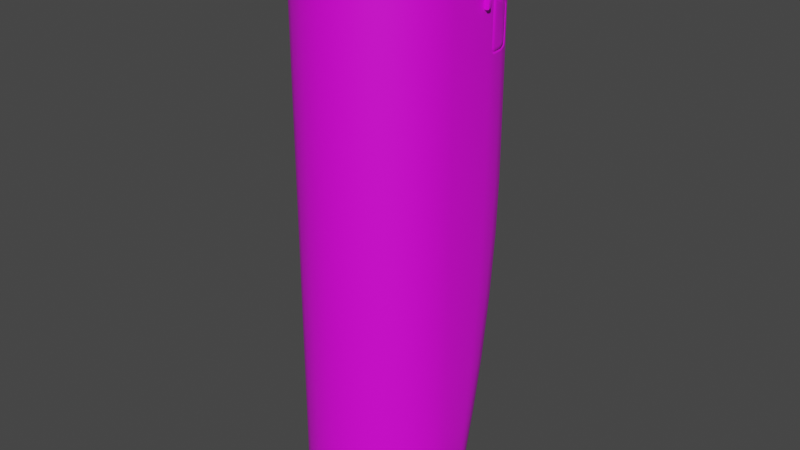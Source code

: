 # Source: size1_turbo_crew.blend  (saved by Blender 3.3.6; exported with 4.5.12 LTS)
import bpy
from mathutils import Matrix  # noqa: F401  (used for matrix-valued properties, if any)

bpy.ops.wm.read_factory_settings(use_empty=True)
scene = bpy.context.scene
scene.name = 'Scene'

# ---- collections
col_collection = bpy.data.collections.new('Collection'); scene.collection.children.link(col_collection)

# ---- images (referenced by path relative to the original .blend; pixels are not part of the script)
import os
ASSET_DIR = os.environ.get("B2B_ASSET_DIR", "")  # directory of the original .blend (textures are referenced by path, not embedded)
HERE = os.path.dirname(os.path.abspath(__file__))  # packed textures are extracted next to this script under _unpacked/

def load_image(name, relpath, width, height, colorspace="sRGB"):
    """Load a texture the original file referenced (path relative to the .blend, or extracted next to this script)."""
    p = next((c for c in (os.path.join(HERE, relpath), os.path.join(ASSET_DIR, relpath)) if relpath and os.path.exists(c)), "")
    if p:
        img = bpy.data.images.load(p, check_existing=True)
        img.name = name
    else:  # same state as the original file: an image datablock whose file is absent (Cycles renders it pink)
        img = bpy.data.images.new(name, width, height)
        img.source = "FILE"
        img.filepath = "//" + (relpath or name)
    img.colorspace_settings.name = colorspace
    return img
img_a1_psd = load_image('a1.psd', 'a1.psd', 1024, 1024, 'sRGB')

# ---- materials (node trees are filled in below, after node groups)
mat_material = bpy.data.materials.new('Material')

# ---- node groups
ng_auto_smooth = bpy.data.node_groups.new('Auto Smooth', 'GeometryNodeTree')
_s = ng_auto_smooth.interface.new_socket(name='Geometry', in_out='OUTPUT', socket_type='NodeSocketGeometry')
_s = ng_auto_smooth.interface.new_socket(name='Geometry', in_out='INPUT', socket_type='NodeSocketGeometry')
_s = ng_auto_smooth.interface.new_socket(name='Angle', in_out='INPUT', socket_type='NodeSocketFloat')
_s.subtype = 'ANGLE'
_s.min_value = 0.0
_s.max_value = 3.142
ng_auto_smooth.is_modifier = True
_N = ng_auto_smooth.nodes; _L = ng_auto_smooth.links
n0 = _N.new('NodeGroupOutput'); n0.name = 'Group Output'; n0.location = (480, -100)
n1 = _N.new('NodeGroupInput'); n1.name = 'Group Input'; n1.location = (-420, -300)
n2 = _N.new('NodeGroupInput'); n2.name = 'Group Input.001'; n2.location = (-60, -100)
n3 = _N.new('GeometryNodeSetShadeSmooth'); n3.name = 'Set Shade Smooth'; n3.location = (120, -100)
n3.domain = 'EDGE'
n4 = _N.new('GeometryNodeSetShadeSmooth'); n4.name = 'Set Shade Smooth.001'; n4.location = (300, -100)
n5 = _N.new('GeometryNodeInputMeshEdgeAngle'); n5.name = 'Edge Angle'; n5.location = (-420, -220)
n6 = _N.new('GeometryNodeInputEdgeSmooth'); n6.name = 'Is Edge Smooth'; n6.location = (-60, -160)
n7 = _N.new('GeometryNodeInputShadeSmooth'); n7.name = 'Is Face Smooth'; n7.location = (-240, -340)
n8 = _N.new('FunctionNodeBooleanMath'); n8.name = 'Boolean Math'; n8.location = (-60, -220)
n9 = _N.new('FunctionNodeCompare'); n9.name = 'Compare'; n9.location = (-240, -180)
n9.operation = 'LESS_EQUAL'
_L.new(n5.outputs[0], n9.inputs[0])
_L.new(n4.outputs[0], n0.inputs[0])
_L.new(n1.outputs[1], n9.inputs[1])
_L.new(n9.outputs[0], n8.inputs[0])
_L.new(n7.outputs[0], n8.inputs[1])
_L.new(n2.outputs[0], n3.inputs[0])
_L.new(n6.outputs[0], n3.inputs[1])
_L.new(n3.outputs[0], n4.inputs[0])
_L.new(n8.outputs[0], n3.inputs[2])
n0.is_active_output = True

# ---- material node trees
mat_material.use_nodes = True; mat_material.node_tree.nodes.clear()
_N = mat_material.node_tree.nodes; _L = mat_material.node_tree.links
n0 = _N.new('ShaderNodeBsdfPrincipled'); n0.name = 'Principled BSDF'; n0.location = (10, 300)
n0.distribution = 'GGX'
n0.subsurface_method = 'RANDOM_WALK_SKIN'
n0.inputs[3].default_value = 1.45
n0.inputs[27].default_value = (0.0, 0.0, 0.0, 1.0)
n0.inputs[28].default_value = 1.0
n1 = _N.new('ShaderNodeOutputMaterial'); n1.name = 'Material Output'; n1.location = (300, 300)
n2 = _N.new('ShaderNodeTexImage'); n2.name = 'Image Texture'; n2.location = (-280, 280)
n2.image = img_a1_psd
_L.new(n0.outputs[0], n1.inputs[0])
_L.new(n2.outputs[0], n0.inputs[0])
n1.is_active_output = True

# ---- world
world_world = bpy.data.worlds.new('World'); scene.world = world_world
world_world.use_nodes = True; world_world.node_tree.nodes.clear()
_N = world_world.node_tree.nodes; _L = world_world.node_tree.links
n0 = _N.new('ShaderNodeOutputWorld'); n0.name = 'World Output'; n0.location = (300, 300)
n1 = _N.new('ShaderNodeBackground'); n1.name = 'Background'; n1.location = (10, 300)
n1.inputs[0].default_value = (0.05088, 0.05088, 0.05088, 1.0)
_L.new(n1.outputs[0], n0.inputs[0])
n0.is_active_output = True
world_world.color = (0.05088, 0.05088, 0.05088)
world_world.use_sun_shadow = False
world_world.sun_shadow_jitter_overblur = 0.0

# ---- meshes
me_main = bpy.data.meshes.new('main')
me_main.from_pydata([(0.625, 0.0, 1.0), (0.6037, -0.1618, 1.0), (0.5413, -0.3125, 1.0), (0.4419, -0.4419, 1.0), (0.3125, -0.5413, 1.0), (0.1618, -0.6037, 1.0), (0.0, -0.625, 1.0), (-0.1618, -0.6037, 1.0), (-0.3125, -0.5413, 1.0), (-0.4419, -0.4419, 1.0), (-0.5413, -0.3125, 1.0), (-0.6037, -0.1618, 1.0), (-0.625, 0.0, 1.0), (0.6037, -0.1618, -1.0), (0.5413, -0.3125, -1.0), (0.4419, -0.4419, -1.0), (0.3125, -0.5413, -1.0), (0.1618, -0.6037, -1.0), (0.0, -0.625, -1.0), (-0.1618, -0.6037, -1.0), (-0.3125, -0.5413, -1.0), (-0.4419, -0.4419, -1.0), (-0.5413, -0.3125, -1.0), (-0.6037, -0.1618, -1.0), (-0.625, 0.0, -1.0), (-0.625, 0.0, 0.0), (0.6037, -0.1618, 0.0), (0.625, 0.0, 0.0), (0.0, -0.625, 0.0), (0.1618, -0.6037, 0.0), (-0.6037, -0.1618, 0.0), (-0.5413, -0.3125, 0.0), (0.3125, -0.5413, 0.0), (0.4419, -0.4419, 0.0), (-0.4419, -0.4419, 0.0), (-0.3125, -0.5413, 0.0), (0.5413, -0.3125, 0.0), (-0.1618, -0.6037, 0.0), (0.625, 0.0, 1.5), (0.6037, -0.1618, 1.5), (0.5413, -0.3125, 1.5), (0.4419, -0.4419, 1.5), (0.3125, -0.5413, 1.5), (0.1618, -0.6037, 1.5), (0.0, -0.625, 1.5), (-0.1618, -0.6037, 1.5), (-0.3125, -0.5413, 1.5), (-0.4419, -0.4419, 1.5), (-0.5413, -0.3125, 1.5), (-0.6037, -0.1618, 1.5), (-0.625, 0.0, 1.5), (0.0, 1.025, 1.0), (0.1618, 1.004, 1.0), (0.3125, 0.9413, 1.0), (0.4419, 0.8419, 1.0), (-0.4419, 0.8419, 1.0), (-0.3125, 0.9413, 1.0), (-0.1618, 1.004, 1.0), (0.0, 1.025, 0.0), (-0.3125, 0.9413, 0.0), (-0.4419, 0.8419, 0.0), (0.6037, 0.5618, 0.0), (-0.5413, 0.7125, 0.0), (-1.451e-07, 0.8, -1.984), (-8.987e-08, 0.8861, -1.532), (-4.307e-08, 0.9591, -0.9954), (-1.141e-08, 1.008, -0.4576), (0.1618, 1.004, 0.0), (0.1618, 0.7786, -1.985), (0.1618, 0.9866, -0.4576), (0.1618, 0.9378, -0.9955), (0.1618, 0.8648, -1.532), (0.3125, 0.9413, 0.0), (0.3125, 0.7159, -1.986), (0.3125, 0.9241, -0.4577), (0.3125, 0.8753, -0.9958), (0.3125, 0.8022, -1.532), (0.4419, 0.8419, 0.0), (0.4419, 0.6163, -1.987), (0.4419, 0.8248, -0.4578), (0.4419, 0.7759, -0.9962), (0.4419, 0.7027, -1.533), (0.5413, 0.7125, 0.0), (0.5413, 0.4865, -1.989), (0.5413, 0.6953, -0.4579), (0.5413, 0.6463, -0.9967), (0.5413, 0.573, -1.534), (0.6037, 0.3356, -1.99), (0.6037, 0.5445, -0.458), (0.6037, 0.4955, -0.997), (0.6037, 0.4221, -1.535), (0.613, 0.2652, -1.99), (0.625, 0.4, 0.0), (0.625, 5.001e-05, -1.0), (0.6176, 0.3168, -1.535), (0.6215, 0.3605, -0.9971), (0.6241, 0.3897, -0.458), (-0.625, 0.4, 0.0), (-0.613, 0.2652, -1.99), (-0.6241, 0.3897, -0.458), (-0.6215, 0.3605, -0.9971), (-0.6176, 0.3168, -1.535), (-0.6037, 0.5618, 0.0), (-0.6037, 0.3356, -1.99), (-0.6037, 0.5445, -0.458), (-0.6037, 0.4955, -0.997), (-0.6037, 0.4221, -1.535), (-0.5413, 0.4865, -1.989), (-0.5413, 0.6953, -0.4579), (-0.5413, 0.6463, -0.9967), (-0.5413, 0.573, -1.534), (-0.4419, 0.6163, -1.987), (-0.4419, 0.8248, -0.4578), (-0.4419, 0.7759, -0.9962), (-0.4419, 0.7027, -1.533), (-0.3125, 0.7159, -1.986), (-0.3125, 0.9241, -0.4577), (-0.3125, 0.8753, -0.9958), (-0.3125, 0.8022, -1.532), (-0.1618, 1.004, 0.0), (-0.1618, 0.7786, -1.985), (-0.1618, 0.9866, -0.4576), (-0.1618, 0.9378, -0.9955), (-0.1618, 0.8648, -1.532), (0.1618, 1.004, 1.375), (0.1618, 0.9796, 1.494), (0.3125, 0.9413, 1.375), (0.3125, 0.917, 1.494), (0.4419, 0.8419, 1.375), (0.4419, 0.8175, 1.494), (0.5413, 0.688, 1.494), (-0.5413, 0.688, 1.494), (-0.4419, 0.8419, 1.375), (-0.4419, 0.8175, 1.494), (-0.3125, 0.9413, 1.375), (-0.3125, 0.917, 1.494), (-0.1618, 1.004, 1.375), (-0.1618, 0.9796, 1.494), (0.0, 1.025, 1.375), (0.0, 1.001, 1.494), (-0.6037, 0.5618, 1.038), (0.6037, 0.5618, 1.038), (-0.4547, 0.455, 1.967), (-0.323, 0.5597, 1.969), (-0.1676, 0.6257, 1.97), (-0.1558, 0.8993, 1.633), (-0.3019, 0.8401, 1.635), (-0.4291, 0.7456, 1.637), (0.1676, 0.6257, 1.97), (0.323, 0.5597, 1.969), (0.4547, 0.455, 1.967), (0.4291, 0.7456, 1.637), (0.3019, 0.8401, 1.635), (0.1558, 0.8993, 1.633), (-0.1618, -0.6037, -1.535), (-0.1618, -0.6037, -1.99), (-1.72e-07, -0.625, -1.99), (-8.598e-08, -0.625, -1.535), (-0.3125, -0.5413, -1.535), (-0.3125, -0.5413, -1.99), (0.6037, -0.1618, -1.535), (0.6037, -0.1618, -1.99), (-0.4419, -0.4419, -1.535), (-0.4419, -0.4419, -1.99), (0.5413, -0.3125, -1.535), (0.5413, -0.3125, -1.99), (-0.5413, -0.3125, -1.535), (-0.5413, -0.3125, -1.99), (0.4419, -0.4419, -1.535), (0.4419, -0.4419, -1.99), (-0.6037, -0.1618, -1.535), (-0.6037, -0.1618, -1.99), (0.3125, -0.5413, -1.535), (0.3125, -0.5413, -1.99), (-0.625, 0.0, -1.535), (-0.625, 0.0, -1.99), (0.1618, -0.6037, -1.535), (0.1618, -0.6037, -1.99), (0.625, 3.334e-05, -1.535), (0.625, 1.667e-05, -1.99), (0.6037, -0.1618, -0.458), (0.0, -0.625, -0.458), (-0.6037, -0.1618, -0.458), (0.3125, -0.5413, -0.458), (-0.4419, -0.4419, -0.458), (0.5413, -0.3125, -0.458), (-0.1618, -0.6037, -0.458), (-0.625, 0.0, -0.458), (0.1618, -0.6037, -0.458), (-0.5413, -0.3125, -0.458), (0.4419, -0.4419, -0.458), (-0.3125, -0.5413, -0.458), (0.625, 2.5e-05, -0.458), (0.5413, 0.7125, 1.0), (0.6037, 0.5618, 1.0), (0.625, 0.4, 1.0), (0.625, 0.4, 1.5), (-0.625, 0.4, 1.5), (-0.625, 0.4, 1.0), (-0.6037, 0.5618, 1.0), (-0.5413, 0.7125, 1.0), (0.6037, 0.5618, 1.5), (0.5413, 0.7125, 1.375), (-0.6037, 0.5618, 1.5), (-0.5413, 0.7125, 1.375), (0.4419, 0.7586, 1.604), (0.5413, 0.6289, 1.604), (0.3125, 0.8584, 1.604), (0.1618, 0.9213, 1.603), (-0.1618, 0.9213, 1.603), (0.0, 0.9427, 1.603), (-0.3125, 0.8584, 1.604), (-0.4419, 0.7586, 1.604), (-0.5413, 0.6289, 1.604), (0.167, 0.6235, 1.952), (0.3213, 0.5569, 1.951), (0.4511, 0.4516, 1.95), (0.4171, 0.7336, 1.642), (0.2932, 0.8251, 1.638), (0.1513, 0.8824, 1.635), (-0.4511, 0.4516, 1.95), (-0.3213, 0.5569, 1.951), (-0.167, 0.6235, 1.952), (-0.1513, 0.8824, 1.635), (-0.2932, 0.8251, 1.638), (-0.4171, 0.7336, 1.642), (0.06696, 0.6395, 1.97), (0.0373, 0.6623, 1.947), (0.04599, 0.6479, 1.964), (0.515, 0.3982, 1.936), (0.4919, 0.4049, 1.967), (0.5082, 0.39, 1.957), (0.4982, 0.6576, 1.638), (0.515, 0.6193, 1.659), (0.5101, 0.6375, 1.644), (0.0373, 0.8946, 1.657), (0.06845, 0.9104, 1.632), (0.04643, 0.9074, 1.64), (-0.4919, 0.4049, 1.967), (-0.515, 0.3982, 1.936), (-0.5082, 0.39, 1.957), (-0.0373, 0.6623, 1.947), (-0.06696, 0.6395, 1.97), (-0.04599, 0.6479, 1.964), (-0.06845, 0.9104, 1.632), (-0.0373, 0.8946, 1.657), (-0.04643, 0.9074, 1.64), (-0.515, 0.6193, 1.659), (-0.4982, 0.6576, 1.638), (-0.5101, 0.6375, 1.644), (-0.6006, 0.5693, 1.446), (-0.6113, 0.5236, 1.462), (-0.607, 0.5479, 1.458), (0.6113, 0.5236, 1.462), (0.6006, 0.5693, 1.446), (0.607, 0.5479, 1.458), (0.5556, 0.6779, 1.068), (0.5673, 0.6496, 1.038), (0.559, 0.6696, 1.046), (0.6161, 0.4677, 1.038), (0.6201, 0.4372, 1.068), (0.6189, 0.4461, 1.046), (0.6201, 0.4372, 1.432), (0.617, 0.4674, 1.462), (0.6192, 0.446, 1.454), (-0.617, 0.4674, 1.462), (-0.6201, 0.4372, 1.432), (-0.6192, 0.446, 1.454), (-0.6201, 0.4372, 1.068), (-0.6161, 0.4677, 1.038), (-0.6189, 0.4461, 1.046), (-0.5673, 0.6496, 1.038), (-0.5556, 0.6779, 1.068), (-0.559, 0.6696, 1.046), (0.5637, 0.6584, 1.373), (0.5556, 0.6779, 1.33), (0.558, 0.6722, 1.353), (-0.5556, 0.6779, 1.33), (-0.5637, 0.6584, 1.373), (-0.558, 0.6722, 1.353), (0.59, 0.5622, 1.434), (0.5963, 0.5408, 1.445), (0.6003, 0.5164, 1.45), (-0.6003, 0.5164, 1.45), (-0.5963, 0.5408, 1.445), (-0.59, 0.5622, 1.434), (0.5489, 0.6615, 1.081), (0.5523, 0.6532, 1.059), (0.5606, 0.6332, 1.05), (0.6051, 0.4571, 1.059), (0.6063, 0.4481, 1.081), (0.6022, 0.4787, 1.05), (0.6054, 0.4569, 1.441), (0.6036, 0.4782, 1.45), (0.6062, 0.4481, 1.419), (-0.6036, 0.4782, 1.45), (-0.6054, 0.4569, 1.441), (-0.6062, 0.4481, 1.419), (-0.6051, 0.4571, 1.059), (-0.6022, 0.4787, 1.05), (-0.6063, 0.4481, 1.081), (-0.5523, 0.6532, 1.059), (-0.5489, 0.6615, 1.081), (-0.5606, 0.6332, 1.05), (0.5512, 0.6559, 1.347), (0.5489, 0.6615, 1.324), (0.5568, 0.6422, 1.367), (-0.5489, 0.6615, 1.324), (-0.5512, 0.6559, 1.347), (-0.5568, 0.6422, 1.367), (-0.5915, 0.5586, 1.05), (0.5915, 0.5586, 1.05), (0.05716, 0.6444, 1.946), (0.04847, 0.6588, 1.93), (0.07815, 0.6359, 1.953), (0.4972, 0.4118, 1.919), (0.4906, 0.4036, 1.941), (0.4747, 0.4187, 1.95), (0.4924, 0.6331, 1.65), (0.4973, 0.6149, 1.665), (0.4805, 0.6531, 1.644), (0.04846, 0.8754, 1.659), (0.05757, 0.8882, 1.642), (0.07956, 0.8913, 1.635), (-0.4906, 0.4036, 1.941), (-0.4972, 0.4118, 1.919), (-0.4747, 0.4187, 1.95), (-0.04847, 0.6588, 1.93), (-0.05716, 0.6444, 1.946), (-0.07815, 0.6359, 1.953), (-0.05757, 0.8882, 1.642), (-0.04846, 0.8754, 1.659), (-0.07956, 0.8913, 1.635), (-0.4973, 0.6149, 1.665), (-0.4924, 0.6331, 1.65), (-0.4805, 0.6531, 1.644), (0.1618, 0.6037, 2.0), (0.0, 0.625, 2.0), (0.3125, 0.5413, 2.0), (0.4419, 0.4419, 2.0), (0.5413, 0.3125, 2.0), (0.6037, 0.1618, 2.0), (0.625, 0.0, 2.0), (0.6037, -0.1618, 2.0), (0.5413, -0.3125, 2.0), (0.4419, -0.4419, 2.0), (0.3125, -0.5413, 2.0), (0.1618, -0.6037, 2.0), (0.0, -0.625, 2.0), (-0.1618, -0.6037, 2.0), (-0.3125, -0.5413, 2.0), (-0.4419, -0.4419, 2.0), (-0.5413, -0.3125, 2.0), (-0.6037, -0.1618, 2.0), (-0.625, 0.0, 2.0), (-0.6037, 0.1618, 2.0), (-0.5413, 0.3125, 2.0), (-0.4419, 0.4419, 2.0), (-0.3125, 0.5413, 2.0), (-0.1618, 0.6037, 2.0), (-2.579e-07, 0.625, -2.75), (0.1618, 0.6037, -2.75), (0.3125, 0.5413, -2.75), (0.4419, 0.4419, -2.75), (0.5413, 0.3125, -2.75), (0.6037, 0.1618, -2.75), (0.625, 0.0, -2.75), (0.6037, -0.1618, -2.75), (0.5413, -0.3125, -2.75), (0.4419, -0.4419, -2.75), (0.3125, -0.5413, -2.75), (0.1618, -0.6037, -2.75), (-2.579e-07, -0.625, -2.75), (-0.1618, -0.6037, -2.75), (-0.3125, -0.5413, -2.75), (-0.4419, -0.4419, -2.75), (-0.5413, -0.3125, -2.75), (-0.6037, -0.1618, -2.75), (-0.625, 0.0, -2.75), (-0.6037, 0.1618, -2.75), (-0.5413, 0.3125, -2.75), (-0.4419, 0.4419, -2.75), (-0.3125, 0.5413, -2.75), (-0.1618, 0.6037, -2.75), (-0.6125, 0.325, 1.387), (-0.6125, 0.325, 1.462), (-0.6625, 0.325, 1.4), (-0.65, 0.325, 1.387), (-0.6588, 0.325, 1.391), (-0.65, 0.325, 1.462), (-0.6625, 0.325, 1.45), (-0.6588, 0.325, 1.459), (-0.65, 0.35, 1.387), (-0.6625, 0.35, 1.4), (-0.65, 0.3625, 1.4), (-0.6588, 0.35, 1.391), (-0.6572, 0.3572, 1.393), (-0.6588, 0.3588, 1.4), (-0.65, 0.3588, 1.391), (-0.65, 0.35, 1.462), (-0.65, 0.3625, 1.45), (-0.6625, 0.35, 1.45), (-0.65, 0.3588, 1.459), (-0.6572, 0.3572, 1.457), (-0.6588, 0.3588, 1.45), (-0.6588, 0.35, 1.459), (-0.6125, 0.35, 1.387), (-0.6125, 0.3625, 1.4), (-0.6125, 0.3588, 1.391), (-0.6125, 0.3625, 1.45), (-0.6125, 0.35, 1.462), (-0.6125, 0.3588, 1.459), (0.6125, 0.325, 1.387), (0.6125, 0.325, 1.462), (0.6625, 0.325, 1.4), (0.65, 0.325, 1.387), (0.6588, 0.325, 1.391), (0.65, 0.325, 1.462), (0.6625, 0.325, 1.45), (0.6588, 0.325, 1.459), (0.65, 0.35, 1.387), (0.6625, 0.35, 1.4), (0.65, 0.3625, 1.4), (0.6588, 0.35, 1.391), (0.6572, 0.3572, 1.393), (0.6588, 0.3588, 1.4), (0.65, 0.3588, 1.391), (0.65, 0.35, 1.462), (0.65, 0.3625, 1.45), (0.6625, 0.35, 1.45), (0.65, 0.3588, 1.459), (0.6572, 0.3572, 1.457), (0.6588, 0.3588, 1.45), (0.6588, 0.35, 1.459), (0.6125, 0.35, 1.387), (0.6125, 0.3625, 1.4), (0.6125, 0.3588, 1.391), (0.6125, 0.3625, 1.45), (0.6125, 0.35, 1.462), (0.6125, 0.3588, 1.459)], [], [(51, 138, 124, 52), (53, 126, 128, 54), (54, 128, 202, 193), (38, 342, 343, 39), (39, 343, 344, 40), (40, 344, 345, 41), (41, 345, 346, 42), (42, 346, 347, 43), (43, 347, 348, 44), (44, 348, 349, 45), (45, 349, 350, 46), (46, 350, 351, 47), (47, 351, 352, 48), (48, 352, 353, 49), (49, 353, 354, 50), (196, 201, 341), (355, 203, 197), (55, 132, 134, 56), (56, 134, 136, 57), (156, 155, 373, 372), (192, 180, 13, 93), (188, 181, 18, 17), (189, 182, 23, 22), (190, 183, 16, 15), (191, 184, 21, 20), (57, 136, 138, 51), (180, 185, 14, 13), (38, 0, 195, 196), (181, 186, 19, 18), (182, 187, 24, 23), (25, 12, 198, 97), (183, 188, 17, 16), (184, 189, 22, 21), (98, 103, 379), (185, 190, 15, 14), (186, 191, 20, 19), (7, 8, 35, 37), (2, 3, 33, 36), (12, 50, 197, 198), (9, 10, 31, 34), (4, 5, 29, 32), (354, 355, 197, 50), (11, 12, 25, 30), (6, 7, 37, 28), (38, 196, 341, 342), (1, 2, 36, 26), (8, 9, 34, 35), (3, 4, 32, 33), (10, 11, 30, 31), (5, 6, 28, 29), (0, 1, 26, 27), (0, 27, 92, 195), (11, 49, 50, 12), (10, 48, 49, 11), (9, 47, 48, 10), (8, 46, 47, 9), (7, 45, 46, 8), (6, 44, 45, 7), (5, 43, 44, 6), (4, 42, 43, 5), (3, 41, 42, 4), (2, 40, 41, 3), (1, 39, 40, 2), (0, 38, 39, 1), (155, 159, 374, 373), (179, 161, 367, 366), (159, 163, 375, 374), (161, 165, 368, 367), (360, 63, 68, 361), (163, 167, 376, 375), (165, 169, 369, 368), (167, 171, 377, 376), (169, 173, 370, 369), (171, 175, 378, 377), (173, 177, 371, 370), (177, 156, 372, 371), (379, 103, 107, 380), (179, 366, 365, 91), (362, 73, 78, 363), (382, 115, 120, 383), (365, 87, 91), (380, 107, 111, 381), (363, 78, 83, 364), (361, 68, 73, 362), (99, 187, 25, 97), (381, 111, 115, 382), (364, 83, 87, 365), (54, 193, 82, 77), (200, 55, 60, 62), (194, 195, 92, 61), (56, 57, 119, 59), (51, 52, 67, 58), (53, 54, 77, 72), (199, 200, 62, 102), (193, 194, 61, 82), (55, 56, 59, 60), (52, 53, 72, 67), (57, 51, 58, 119), (198, 199, 102, 97), (356, 213, 203, 355), (200, 204, 132, 55), (341, 201, 206, 340), (52, 124, 126, 53), (58, 67, 69, 66), (66, 69, 70, 65), (65, 70, 71, 64), (64, 71, 68, 63), (67, 72, 74, 69), (69, 74, 75, 70), (70, 75, 76, 71), (71, 76, 73, 68), (72, 77, 79, 74), (74, 79, 80, 75), (75, 80, 81, 76), (76, 81, 78, 73), (77, 82, 84, 79), (79, 84, 85, 80), (80, 85, 86, 81), (81, 86, 83, 78), (82, 61, 88, 84), (84, 88, 89, 85), (85, 89, 90, 86), (86, 90, 87, 83), (61, 92, 96, 88), (88, 96, 95, 89), (89, 95, 94, 90), (90, 94, 91, 87), (97, 102, 104, 99), (99, 104, 105, 100), (100, 105, 106, 101), (101, 106, 103, 98), (102, 62, 108, 104), (104, 108, 109, 105), (105, 109, 110, 106), (106, 110, 107, 103), (62, 60, 112, 108), (108, 112, 113, 109), (109, 113, 114, 110), (110, 114, 111, 107), (60, 59, 116, 112), (112, 116, 117, 113), (113, 117, 118, 114), (114, 118, 115, 111), (59, 119, 121, 116), (116, 121, 122, 117), (117, 122, 123, 118), (118, 123, 120, 115), (119, 58, 66, 121), (121, 66, 65, 122), (122, 65, 64, 123), (123, 64, 63, 120), (383, 120, 63, 360), (192, 93, 95, 96), (101, 174, 24, 100), (202, 130, 201), (130, 206, 201), (213, 131, 203), (131, 204, 203), (209, 210, 139, 137), (137, 139, 138, 136), (211, 209, 137, 135), (135, 137, 136, 134), (212, 211, 135, 133), (133, 135, 134, 132), (213, 212, 133, 131), (131, 133, 132, 204), (205, 206, 130, 129), (129, 130, 202, 128), (207, 205, 129, 127), (127, 129, 128, 126), (208, 207, 127, 125), (125, 127, 126, 124), (210, 208, 125, 139), (139, 125, 124, 138), (302, 307, 277, 272), (290, 294, 262, 260), (305, 286, 256, 275), (325, 333, 247, 239), (319, 315, 229, 233), (313, 321, 235, 227), (331, 327, 241, 245), (17, 18, 157, 176), (176, 157, 156, 177), (16, 17, 176, 172), (172, 176, 177, 173), (23, 24, 174, 170), (170, 174, 175, 171), (15, 16, 172, 168), (168, 172, 173, 169), (22, 23, 170, 166), (166, 170, 171, 167), (14, 15, 168, 164), (164, 168, 169, 165), (21, 22, 166, 162), (162, 166, 167, 163), (13, 14, 164, 160), (160, 164, 165, 161), (20, 21, 162, 158), (158, 162, 163, 159), (93, 13, 160, 178), (178, 160, 161, 179), (19, 20, 158, 154), (154, 158, 159, 155), (18, 19, 154, 157), (157, 154, 155, 156), (37, 35, 191, 186), (36, 33, 190, 185), (34, 31, 189, 184), (32, 29, 188, 183), (30, 25, 187, 182), (28, 37, 186, 181), (26, 36, 185, 180), (35, 34, 184, 191), (33, 32, 183, 190), (31, 30, 182, 189), (29, 28, 181, 188), (27, 26, 180, 192), (100, 24, 187, 99), (27, 192, 96, 92), (93, 178, 94, 95), (178, 179, 91, 94), (98, 379, 378, 175), (101, 98, 175, 174), (283, 295, 265, 251), (202, 275, 256, 193), (195, 260, 262, 196), (197, 266, 268, 198), (198, 269, 140, 199), (140, 271, 200, 199), (200, 272, 277, 204), (196, 263, 253, 201), (309, 285, 250, 278), (193, 257, 141, 194), (288, 311, 141, 257), (141, 259, 195, 194), (293, 282, 253, 263), (310, 303, 271, 140), (201, 254, 274, 202), (299, 310, 140, 269), (280, 306, 274, 254), (204, 278, 250, 203), (311, 291, 259, 141), (203, 251, 265, 197), (337, 227, 235, 210), (149, 148, 336, 338), (150, 149, 338, 339), (206, 233, 229, 340), (210, 236, 153, 208), (152, 151, 205, 207), (153, 152, 207, 208), (142, 238, 356, 357), (340, 230, 150, 339), (151, 232, 206, 205), (356, 239, 247, 213), (143, 142, 357, 358), (144, 143, 358, 359), (210, 245, 241, 337), (213, 248, 147, 212), (146, 145, 209, 211), (147, 146, 211, 212), (145, 244, 210, 209), (337, 242, 144, 359), (215, 214, 148, 149), (216, 215, 149, 150), (323, 219, 153, 236), (218, 217, 151, 152), (219, 218, 152, 153), (329, 222, 144, 242), (317, 216, 150, 230), (217, 320, 232, 151), (221, 220, 142, 143), (222, 221, 143, 144), (148, 226, 337, 336), (224, 223, 145, 146), (225, 224, 146, 147), (214, 314, 226, 148), (223, 332, 244, 145), (335, 225, 147, 248), (226, 228, 337), (228, 227, 337), (229, 231, 340), (231, 230, 340), (232, 234, 206), (234, 233, 206), (235, 237, 210), (237, 236, 210), (238, 240, 356), (240, 239, 356), (241, 243, 337), (243, 242, 337), (244, 246, 210), (246, 245, 210), (247, 249, 213), (249, 248, 213), (313, 227, 228, 312), (312, 228, 226, 314), (229, 315, 316, 231), (231, 316, 317, 230), (319, 233, 234, 318), (318, 234, 232, 320), (235, 321, 322, 237), (237, 322, 323, 236), (325, 239, 240, 324), (324, 240, 238, 326), (241, 327, 328, 243), (243, 328, 329, 242), (331, 245, 246, 330), (330, 246, 244, 332), (247, 333, 334, 249), (249, 334, 335, 248), (220, 326, 238, 142), (250, 252, 203), (252, 251, 203), (253, 255, 201), (255, 254, 201), (256, 258, 193), (258, 257, 193), (259, 261, 195), (261, 260, 195), (262, 264, 196), (264, 263, 196), (265, 267, 197), (267, 266, 197), (268, 270, 198), (270, 269, 198), (271, 273, 200), (273, 272, 200), (274, 276, 202), (276, 275, 202), (277, 279, 204), (279, 278, 204), (256, 286, 287, 258), (258, 287, 288, 257), (290, 260, 261, 289), (289, 261, 259, 291), (293, 263, 264, 292), (292, 264, 262, 294), (265, 295, 296, 267), (267, 296, 297, 266), (299, 269, 270, 298), (298, 270, 268, 300), (302, 272, 273, 301), (301, 273, 271, 303), (253, 282, 281, 255), (255, 281, 280, 254), (305, 275, 276, 304), (304, 276, 274, 306), (250, 285, 284, 252), (252, 284, 283, 251), (277, 307, 308, 279), (279, 308, 309, 278), (297, 300, 268, 266), (384, 385, 389, 391, 390, 386, 388, 387), (410, 399, 389, 385), (386, 390, 401, 393), (394, 400, 409, 407), (392, 395, 396, 398), (393, 397, 396, 395), (394, 398, 396, 397), (399, 402, 403, 405), (400, 404, 403, 402), (401, 405, 403, 404), (392, 387, 388, 395), (395, 388, 386, 393), (389, 399, 405, 391), (391, 405, 401, 390), (400, 394, 397, 404), (404, 397, 393, 401), (406, 392, 398, 408), (408, 398, 394, 407), (399, 410, 411, 402), (402, 411, 409, 400), (392, 406, 384, 387), (412, 415, 416, 414, 418, 419, 417, 413), (438, 413, 417, 427), (414, 421, 429, 418), (422, 435, 437, 428), (420, 426, 424, 423), (421, 423, 424, 425), (422, 425, 424, 426), (427, 433, 431, 430), (428, 430, 431, 432), (429, 432, 431, 433), (420, 423, 416, 415), (423, 421, 414, 416), (417, 419, 433, 427), (419, 418, 429, 433), (428, 432, 425, 422), (432, 429, 421, 425), (434, 436, 426, 420), (436, 435, 422, 426), (427, 430, 439, 438), (430, 428, 437, 439), (420, 415, 412, 434)])
me_main.polygons.foreach_set('use_smooth', [True] * 394)
_k = set([(140, 269), (140, 271), (141, 257), (141, 259), (142, 143), (142, 238), (143, 144), (144, 242), (145, 146), (145, 244), (146, 147), (147, 248), (148, 149), (148, 226), (149, 150), (150, 230), (151, 152), (151, 232), (152, 153), (153, 236), (214, 215), (214, 314), (215, 216), (216, 317), (217, 218), (217, 320), (218, 219), (219, 323), (220, 221), (220, 326), (221, 222), (222, 329), (223, 224), (223, 332), (224, 225), (225, 335), (226, 228), (227, 228), (227, 235), (229, 231), (229, 233), (230, 231), (232, 234), (233, 234), (235, 237), (236, 237), (238, 240), (239, 240), (239, 247), (241, 243), (241, 245), (242, 243), (244, 246), (245, 246), (247, 249), (248, 249), (250, 252), (250, 278), (251, 252), (251, 265), (253, 255), (253, 263), (254, 255), (254, 274), (256, 258), (256, 275), (257, 258), (259, 261), (260, 261), (260, 262), (262, 264), (263, 264), (265, 267), (266, 267), (266, 268), (268, 270), (269, 270), (271, 273), (272, 273), (272, 277), (274, 276), (275, 276), (277, 279), (278, 279), (280, 281), (280, 306), (281, 282), (282, 293), (283, 284), (283, 295), (284, 285), (285, 309), (286, 287), (286, 305), (287, 288), (288, 311), (289, 290), (289, 291), (290, 294), (291, 311), (292, 293), (292, 294), (295, 296), (296, 297), (297, 300), (298, 299), (298, 300), (299, 310), (301, 302), (301, 303), (302, 307), (303, 310), (304, 305), (304, 306), (307, 308), (308, 309), (312, 313), (312, 314), (313, 321), (315, 316), (315, 319), (316, 317), (318, 319), (318, 320), (321, 322), (322, 323), (324, 325), (324, 326), (325, 333), (327, 328), (327, 331), (328, 329), (330, 331), (330, 332), (333, 334), (334, 335), (336, 337), (336, 338), (337, 359), (338, 339), (339, 340), (340, 341), (341, 342), (342, 343), (343, 344), (344, 345), (345, 346), (346, 347), (347, 348), (348, 349), (349, 350), (350, 351), (351, 352), (352, 353), (353, 354), (354, 355), (355, 356), (356, 357), (357, 358), (358, 359), (360, 361), (360, 383), (361, 362), (362, 363), (363, 364), (364, 365), (365, 366), (366, 367), (367, 368), (368, 369), (369, 370), (370, 371), (371, 372), (372, 373), (373, 374), (374, 375), (375, 376), (376, 377), (377, 378), (378, 379), (379, 380), (380, 381), (381, 382), (382, 383)])
me_main.attributes.new('sharp_edge', 'BOOLEAN', 'EDGE').data.foreach_set('value', [ (min(e.vertices), max(e.vertices)) in _k for e in me_main.edges])
_uv = me_main.uv_layers.new(name='UVMap')
_uv.uv.foreach_set('vector', [0.7898, 0.9894, 0.7136, 0.9847, 0.7181, 0.9525, 0.791, 0.9568, 0.7921, 0.9246, 0.7209, 0.9218, 0.7219, 0.8919, 0.7927, 0.8927, 0.7927, 0.8927, 0.7219, 0.8919, 0.7215, 0.862, 0.7927, 0.8608, 0.6878, 0.7249, 0.5869, 0.7352, 0.5837, 0.7021, 0.6851, 0.6921, 0.3501, 0.8921, 0.3501, 0.9897, 0.3188, 0.9897, 0.3188, 0.8921, 0.3188, 0.8921, 0.3188, 0.9897, 0.2866, 0.9897, 0.2866, 0.8921, 0.2866, 0.8921, 0.2866, 0.9897, 0.2554, 0.9897, 0.2554, 0.8921, 0.2554, 0.8921, 0.2554, 0.9897, 0.2231, 0.9897, 0.2231, 0.8921, 0.2231, 0.8921, 0.2231, 0.9897, 0.1909, 0.9897, 0.1909, 0.8921, 0.1909, 0.8921, 0.1909, 0.9897, 0.2222, 0.9897, 0.2222, 0.8921, 0.2222, 0.8921, 0.2222, 0.9897, 0.2544, 0.9897, 0.2544, 0.8921, 0.2544, 0.8921, 0.2544, 0.9897, 0.2856, 0.9897, 0.2856, 0.8921, 0.2856, 0.8921, 0.2856, 0.9897, 0.3179, 0.9897, 0.3179, 0.8921, 0.3179, 0.8921, 0.3179, 0.9897, 0.3501, 0.9897, 0.3501, 0.8921, 0.686, 0.3613, 0.5842, 0.371, 0.5874, 0.4041, 0.6885, 0.3942, 0.6948, 0.8023, 0.6968, 0.8331, 0.5903, 0.7683, 0.5907, 0.4374, 0.6968, 0.5027, 0.695, 0.4719, 0.7926, 0.5624, 0.7217, 0.5617, 0.7203, 0.5916, 0.792, 0.5945, 0.792, 0.5945, 0.7203, 0.5916, 0.7172, 0.6222, 0.7909, 0.6269, 0.01025, 0.7964, 0.0415, 0.7964, 0.0415, 0.6479, 0.01025, 0.6479, 0.2221, 0.3233, 0.1899, 0.3228, 0.1899, 0.4292, 0.2221, 0.4293, 0.04248, 0.3433, 0.01025, 0.3433, 0.01025, 0.2378, 0.04248, 0.2378, 0.1382, 0.3433, 0.1704, 0.3433, 0.1704, 0.2378, 0.1382, 0.2378, 0.106, 0.3433, 0.07471, 0.3433, 0.07471, 0.2378, 0.106, 0.2378, 0.07471, 0.3433, 0.106, 0.3433, 0.106, 0.2378, 0.07471, 0.2378, 0.7909, 0.6269, 0.7172, 0.6222, 0.7136, 0.6541, 0.7895, 0.66, 0.1694, 0.3433, 0.1382, 0.3433, 0.1382, 0.2378, 0.1694, 0.2378, 0.6878, 0.7249, 0.7876, 0.7187, 0.7909, 0.7977, 0.6948, 0.8023, 0.01123, 0.3433, 0.04248, 0.3433, 0.04248, 0.2378, 0.01123, 0.2378, 0.1899, 0.3228, 0.2221, 0.3233, 0.2221, 0.4293, 0.1899, 0.4292, 0.9884, 0.3845, 0.7879, 0.3888, 0.7909, 0.4676, 0.9884, 0.4648, 0.07471, 0.3433, 0.04248, 0.3433, 0.04248, 0.2378, 0.07471, 0.2378, 0.106, 0.3433, 0.1382, 0.3433, 0.1382, 0.2378, 0.106, 0.2378, 0.2731, 0.6239, 0.287, 0.6239, 0.2563, 0.7739, 0.1382, 0.3433, 0.106, 0.3433, 0.106, 0.2378, 0.1382, 0.2378, 0.04248, 0.3433, 0.07471, 0.3433, 0.07471, 0.2378, 0.04248, 0.2378, 0.04248, 0.6284, 0.07471, 0.6284, 0.07471, 0.4331, 0.04248, 0.4331, 0.1382, 0.6284, 0.106, 0.6284, 0.106, 0.4331, 0.1382, 0.4331, 0.7879, 0.3888, 0.6885, 0.3942, 0.695, 0.4719, 0.7909, 0.4676, 0.106, 0.6284, 0.1382, 0.6284, 0.1382, 0.4331, 0.106, 0.4331, 0.07471, 0.6284, 0.04248, 0.6284, 0.04248, 0.4331, 0.07471, 0.4331, 0.5874, 0.4041, 0.5907, 0.4374, 0.695, 0.4719, 0.6885, 0.3942, 0.7867, 0.3562, 0.7879, 0.3888, 0.9884, 0.3845, 0.9884, 0.3519, 0.01123, 0.6284, 0.04248, 0.6284, 0.04248, 0.4331, 0.01123, 0.4331, 0.6878, 0.7249, 0.6948, 0.8023, 0.5903, 0.7683, 0.5869, 0.7352, 0.1694, 0.6284, 0.1382, 0.6284, 0.1382, 0.4331, 0.1694, 0.4331, 0.07471, 0.6284, 0.106, 0.6284, 0.106, 0.4331, 0.07471, 0.4331, 0.106, 0.6284, 0.07471, 0.6284, 0.07471, 0.4331, 0.106, 0.4331, 0.1382, 0.6284, 0.1704, 0.6284, 0.1704, 0.4331, 0.1382, 0.4331, 0.04248, 0.6284, 0.01025, 0.6284, 0.01025, 0.4331, 0.04248, 0.4331, 0.7876, 0.7187, 0.7861, 0.6859, 0.9884, 0.6814, 0.9884, 0.7142, 0.7876, 0.7187, 0.9884, 0.7142, 0.9884, 0.7946, 0.7909, 0.7977, 0.7867, 0.3562, 0.686, 0.3613, 0.6885, 0.3942, 0.7879, 0.3888, 0.3179, 0.7944, 0.3179, 0.8921, 0.3501, 0.8921, 0.3501, 0.7944, 0.2856, 0.7944, 0.2856, 0.8921, 0.3179, 0.8921, 0.3179, 0.7944, 0.2544, 0.7944, 0.2544, 0.8921, 0.2856, 0.8921, 0.2856, 0.7944, 0.2222, 0.7944, 0.2222, 0.8921, 0.2544, 0.8921, 0.2544, 0.7944, 0.1909, 0.7944, 0.1909, 0.8921, 0.2222, 0.8921, 0.2222, 0.7944, 0.2231, 0.7944, 0.2231, 0.8921, 0.1909, 0.8921, 0.1909, 0.7944, 0.2554, 0.7944, 0.2554, 0.8921, 0.2231, 0.8921, 0.2231, 0.7944, 0.2866, 0.7944, 0.2866, 0.8921, 0.2554, 0.8921, 0.2554, 0.7944, 0.3188, 0.7944, 0.3188, 0.8921, 0.2866, 0.8921, 0.2866, 0.7944, 0.3501, 0.7944, 0.3501, 0.8921, 0.3188, 0.8921, 0.3188, 0.7944, 0.7876, 0.7187, 0.6878, 0.7249, 0.6851, 0.6921, 0.7861, 0.6859, 0.0415, 0.7964, 0.07373, 0.7964, 0.07373, 0.6479, 0.0415, 0.6479, 0.2221, 0.6239, 0.1899, 0.6235, 0.1899, 0.7739, 0.2222, 0.7739, 0.07373, 0.7964, 0.106, 0.7964, 0.106, 0.6479, 0.07373, 0.6479, 0.1694, 0.7964, 0.1382, 0.7964, 0.1382, 0.6479, 0.1694, 0.6479, 0.4155, 0.7739, 0.4458, 0.6239, 0.4141, 0.6239, 0.3843, 0.7739, 0.106, 0.7964, 0.1372, 0.7964, 0.1372, 0.6479, 0.106, 0.6479, 0.1382, 0.7964, 0.106, 0.7964, 0.106, 0.6479, 0.1382, 0.6479, 0.1372, 0.7964, 0.1694, 0.7964, 0.1694, 0.6479, 0.1372, 0.6479, 0.106, 0.7964, 0.07373, 0.7964, 0.07373, 0.6479, 0.106, 0.6479, 0.1899, 0.6235, 0.2221, 0.6239, 0.2222, 0.7739, 0.1899, 0.7739, 0.07373, 0.7964, 0.04248, 0.7964, 0.04248, 0.6479, 0.07373, 0.6479, 0.04248, 0.7964, 0.01025, 0.7964, 0.01025, 0.6479, 0.04248, 0.6479, 0.2563, 0.7739, 0.287, 0.6239, 0.3188, 0.6239, 0.2886, 0.7739, 0.2221, 0.6239, 0.2222, 0.7739, 0.2563, 0.7739, 0.2732, 0.6239, 0.3521, 0.7739, 0.3824, 0.6239, 0.3506, 0.6239, 0.3208, 0.7739, 0.3521, 0.7739, 0.3824, 0.6239, 0.4141, 0.6239, 0.3843, 0.7739, 0.2563, 0.7739, 0.287, 0.6239, 0.2732, 0.6239, 0.2886, 0.7739, 0.3188, 0.6239, 0.3506, 0.6239, 0.3208, 0.7739, 0.3208, 0.7739, 0.3506, 0.6239, 0.3188, 0.6239, 0.2886, 0.7739, 0.3843, 0.7739, 0.4141, 0.6239, 0.3824, 0.6239, 0.3521, 0.7739, 0.2969, 0.3233, 0.2221, 0.3233, 0.2222, 0.2329, 0.3013, 0.2329, 0.3208, 0.7739, 0.3506, 0.6239, 0.3824, 0.6239, 0.3521, 0.7739, 0.2886, 0.7739, 0.3188, 0.6239, 0.287, 0.6239, 0.2563, 0.7739, 0.7927, 0.8927, 0.7927, 0.8608, 0.9884, 0.8596, 0.9884, 0.8922, 0.7926, 0.5305, 0.7926, 0.5624, 0.9884, 0.5623, 0.9884, 0.5298, 0.7921, 0.8293, 0.7909, 0.7977, 0.9884, 0.7946, 0.9884, 0.8271, 0.792, 0.5945, 0.7909, 0.6269, 0.9884, 0.6275, 0.9884, 0.5949, 0.7898, 0.9894, 0.791, 0.9568, 0.9884, 0.9574, 0.9884, 0.99, 0.7921, 0.9246, 0.7927, 0.8927, 0.9884, 0.8922, 0.9884, 0.9248, 0.792, 0.4991, 0.7926, 0.5305, 0.9884, 0.5298, 0.9884, 0.4973, 0.7927, 0.8608, 0.7921, 0.8293, 0.9884, 0.8271, 0.9884, 0.8596, 0.7926, 0.5624, 0.792, 0.5945, 0.9884, 0.5949, 0.9884, 0.5623, 0.791, 0.9568, 0.7921, 0.9246, 0.9884, 0.9248, 0.9884, 0.9574, 0.7909, 0.6269, 0.7895, 0.66, 0.9884, 0.6602, 0.9884, 0.6275, 0.7909, 0.4676, 0.792, 0.4991, 0.9884, 0.4973, 0.9884, 0.4648, 0.5929, 0.4704, 0.6777, 0.5202, 0.6968, 0.5027, 0.5907, 0.4374, 0.7926, 0.5305, 0.7215, 0.5316, 0.7217, 0.5617, 0.7926, 0.5624, 0.5903, 0.7683, 0.6968, 0.8331, 0.6777, 0.8508, 0.5926, 0.8014, 0.791, 0.9568, 0.7181, 0.9525, 0.7209, 0.9218, 0.7921, 0.9246, 0.4927, 0.2329, 0.4614, 0.2329, 0.4542, 0.3233, 0.486, 0.3233, 0.486, 0.3233, 0.4542, 0.3233, 0.4433, 0.4293, 0.4751, 0.4293, 0.4751, 0.4293, 0.4433, 0.4293, 0.4292, 0.5345, 0.4609, 0.5345, 0.4609, 0.5345, 0.4292, 0.5345, 0.4141, 0.6239, 0.4458, 0.6239, 0.4614, 0.2329, 0.4292, 0.2329, 0.4225, 0.3233, 0.4542, 0.3233, 0.4542, 0.3233, 0.4225, 0.3233, 0.4117, 0.4293, 0.4433, 0.4293, 0.4433, 0.4293, 0.4117, 0.4293, 0.3976, 0.5345, 0.4292, 0.5345, 0.4292, 0.5345, 0.3976, 0.5345, 0.3824, 0.6239, 0.4141, 0.6239, 0.4292, 0.2329, 0.397, 0.2329, 0.3908, 0.3233, 0.4225, 0.3233, 0.4225, 0.3233, 0.3908, 0.3233, 0.3801, 0.4293, 0.4117, 0.4293, 0.4117, 0.4293, 0.3801, 0.4293, 0.366, 0.5345, 0.3976, 0.5345, 0.3976, 0.5345, 0.366, 0.5345, 0.3506, 0.6239, 0.3824, 0.6239, 0.397, 0.2329, 0.3647, 0.2329, 0.3591, 0.3233, 0.3908, 0.3233, 0.3908, 0.3233, 0.3591, 0.3233, 0.3484, 0.4293, 0.3801, 0.4293, 0.3801, 0.4293, 0.3484, 0.4293, 0.3343, 0.5345, 0.366, 0.5345, 0.366, 0.5345, 0.3343, 0.5345, 0.3188, 0.6239, 0.3506, 0.6239, 0.3647, 0.2329, 0.3325, 0.2329, 0.3274, 0.3233, 0.3591, 0.3233, 0.3591, 0.3233, 0.3274, 0.3233, 0.3167, 0.4293, 0.3484, 0.4293, 0.3484, 0.4293, 0.3167, 0.4293, 0.3027, 0.5345, 0.3343, 0.5345, 0.3343, 0.5345, 0.3027, 0.5345, 0.287, 0.6239, 0.3188, 0.6239, 0.3325, 0.2329, 0.3013, 0.2329, 0.2969, 0.3233, 0.3274, 0.3233, 0.3274, 0.3233, 0.2969, 0.3233, 0.2902, 0.4293, 0.3167, 0.4293, 0.3167, 0.4293, 0.2902, 0.4293, 0.282, 0.5345, 0.3027, 0.5345, 0.3027, 0.5345, 0.282, 0.5345, 0.2732, 0.6239, 0.287, 0.6239, 0.3013, 0.2329, 0.3325, 0.2329, 0.3274, 0.3233, 0.2969, 0.3233, 0.2969, 0.3233, 0.3274, 0.3233, 0.3167, 0.4293, 0.2902, 0.4293, 0.2902, 0.4293, 0.3167, 0.4293, 0.3026, 0.5345, 0.282, 0.5345, 0.282, 0.5345, 0.3026, 0.5345, 0.287, 0.6239, 0.2731, 0.6239, 0.3325, 0.2329, 0.3647, 0.2329, 0.3591, 0.3233, 0.3274, 0.3233, 0.3274, 0.3233, 0.3591, 0.3233, 0.3484, 0.4293, 0.3167, 0.4293, 0.3167, 0.4293, 0.3484, 0.4293, 0.3343, 0.5345, 0.3026, 0.5345, 0.3026, 0.5345, 0.3343, 0.5345, 0.3188, 0.6239, 0.287, 0.6239, 0.3647, 0.2329, 0.397, 0.2329, 0.3908, 0.3233, 0.3591, 0.3233, 0.3591, 0.3233, 0.3908, 0.3233, 0.3801, 0.4293, 0.3484, 0.4293, 0.3484, 0.4293, 0.3801, 0.4293, 0.366, 0.5345, 0.3343, 0.5345, 0.3343, 0.5345, 0.366, 0.5345, 0.3506, 0.6239, 0.3188, 0.6239, 0.397, 0.2329, 0.4292, 0.2329, 0.4225, 0.3233, 0.3908, 0.3233, 0.3908, 0.3233, 0.4225, 0.3233, 0.4117, 0.4293, 0.3801, 0.4293, 0.3801, 0.4293, 0.4117, 0.4293, 0.3976, 0.5345, 0.366, 0.5345, 0.366, 0.5345, 0.3976, 0.5345, 0.3824, 0.6239, 0.3506, 0.6239, 0.4292, 0.2329, 0.4614, 0.2329, 0.4542, 0.3233, 0.4225, 0.3233, 0.4225, 0.3233, 0.4542, 0.3233, 0.4433, 0.4293, 0.4117, 0.4293, 0.4117, 0.4293, 0.4433, 0.4293, 0.4292, 0.5345, 0.3976, 0.5345, 0.3976, 0.5345, 0.4292, 0.5345, 0.4141, 0.6239, 0.3824, 0.6239, 0.4614, 0.2329, 0.4927, 0.2329, 0.4859, 0.3233, 0.4542, 0.3233, 0.4542, 0.3233, 0.4859, 0.3233, 0.4751, 0.4293, 0.4433, 0.4293, 0.4433, 0.4293, 0.4751, 0.4293, 0.4609, 0.5345, 0.4292, 0.5345, 0.4292, 0.5345, 0.4609, 0.5345, 0.4458, 0.6239, 0.4141, 0.6239, 0.3843, 0.7739, 0.4141, 0.6239, 0.4458, 0.6239, 0.4155, 0.7739, 0.2221, 0.3233, 0.2221, 0.4293, 0.2902, 0.4293, 0.2969, 0.3233, 0.282, 0.5345, 0.2221, 0.5345, 0.2221, 0.4293, 0.2902, 0.4293, 0.7215, 0.862, 0.6994, 0.859, 0.6968, 0.8331, 0.6994, 0.859, 0.6777, 0.8508, 0.6968, 0.8331, 0.6777, 0.5202, 0.6993, 0.5286, 0.6968, 0.5027, 0.6993, 0.5286, 0.7215, 0.5316, 0.6968, 0.5027, 0.6724, 0.6099, 0.6627, 0.6409, 0.6876, 0.6491, 0.6947, 0.6174, 0.6947, 0.6174, 0.6876, 0.6491, 0.7136, 0.6541, 0.7172, 0.6222, 0.6773, 0.58, 0.6724, 0.6099, 0.6947, 0.6174, 0.6986, 0.5875, 0.6986, 0.5875, 0.6947, 0.6174, 0.7172, 0.6222, 0.7203, 0.5916, 0.6788, 0.5503, 0.6773, 0.58, 0.6986, 0.5875, 0.7, 0.5581, 0.7, 0.5581, 0.6986, 0.5875, 0.7203, 0.5916, 0.7217, 0.5617, 0.6777, 0.5202, 0.6788, 0.5503, 0.7, 0.5581, 0.6993, 0.5286, 0.6993, 0.5286, 0.7, 0.5581, 0.7217, 0.5617, 0.7215, 0.5316, 0.679, 0.8809, 0.6777, 0.8508, 0.6994, 0.859, 0.7002, 0.8885, 0.7002, 0.8885, 0.6994, 0.859, 0.7215, 0.862, 0.7219, 0.8919, 0.6777, 0.9106, 0.679, 0.8809, 0.7002, 0.8885, 0.6991, 0.9179, 0.6991, 0.9179, 0.7002, 0.8885, 0.7219, 0.8919, 0.7209, 0.9218, 0.6731, 0.9406, 0.6777, 0.9106, 0.6991, 0.9179, 0.6954, 0.948, 0.6954, 0.948, 0.6991, 0.9179, 0.7209, 0.9218, 0.7181, 0.9525, 0.6635, 0.9718, 0.6731, 0.9406, 0.6954, 0.948, 0.6886, 0.9798, 0.6886, 0.9798, 0.6954, 0.948, 0.7181, 0.9525, 0.7136, 0.9847, 0.05955, 0.212, 0.1269, 0.212, 0.1269, 0.2046, 0.05955, 0.2046, 0.01367, 0.2119, 0.08107, 0.2119, 0.08107, 0.2046, 0.01367, 0.2046, 0.1418, 0.2119, 0.2092, 0.2119, 0.2092, 0.2046, 0.1418, 0.2046, 0.1435, 0.212, 0.2221, 0.212, 0.2221, 0.2046, 0.1435, 0.2046, 0.1001, 0.2124, 0.01, 0.2124, 0.01, 0.2046, 0.1001, 0.2046, 0.3495, 0.2124, 0.2594, 0.2124, 0.2594, 0.2046, 0.3495, 0.2046, 0.3608, 0.212, 0.4393, 0.212, 0.4393, 0.2046, 0.3608, 0.2046, 0.04248, 0.9897, 0.01025, 0.9897, 0.01025, 0.8853, 0.04248, 0.8853, 0.04248, 0.8853, 0.01025, 0.8853, 0.01025, 0.7964, 0.04248, 0.7964, 0.07373, 0.9897, 0.04248, 0.9897, 0.04248, 0.8853, 0.07373, 0.8853, 0.07373, 0.8853, 0.04248, 0.8853, 0.04248, 0.7964, 0.07373, 0.7964, 0.1899, 0.4292, 0.2221, 0.4293, 0.2221, 0.5345, 0.1899, 0.5337, 0.1899, 0.5337, 0.2221, 0.5345, 0.2221, 0.6239, 0.1899, 0.6235, 0.106, 0.9897, 0.07373, 0.9897, 0.07373, 0.8853, 0.106, 0.8853, 0.106, 0.8853, 0.07373, 0.8853, 0.07373, 0.7964, 0.106, 0.7964, 0.1372, 0.9897, 0.1694, 0.9897, 0.1694, 0.8853, 0.1372, 0.8853, 0.1372, 0.8853, 0.1694, 0.8853, 0.1694, 0.7964, 0.1372, 0.7964, 0.1382, 0.9897, 0.106, 0.9897, 0.106, 0.8853, 0.1382, 0.8853, 0.1382, 0.8853, 0.106, 0.8853, 0.106, 0.7964, 0.1382, 0.7964, 0.106, 0.9897, 0.1372, 0.9897, 0.1372, 0.8853, 0.106, 0.8853, 0.106, 0.8853, 0.1372, 0.8853, 0.1372, 0.7964, 0.106, 0.7964, 0.1694, 0.9897, 0.1382, 0.9897, 0.1382, 0.8853, 0.1694, 0.8853, 0.1694, 0.8853, 0.1382, 0.8853, 0.1382, 0.7964, 0.1694, 0.7964, 0.07373, 0.9897, 0.106, 0.9897, 0.106, 0.8853, 0.07373, 0.8853, 0.07373, 0.8853, 0.106, 0.8853, 0.106, 0.7964, 0.07373, 0.7964, 0.2221, 0.4293, 0.1899, 0.4292, 0.1899, 0.5337, 0.2221, 0.5345, 0.2221, 0.5345, 0.1899, 0.5337, 0.1899, 0.6235, 0.2221, 0.6239, 0.0415, 0.9897, 0.07373, 0.9897, 0.07373, 0.8853, 0.0415, 0.8853, 0.0415, 0.8853, 0.07373, 0.8853, 0.07373, 0.7964, 0.0415, 0.7964, 0.01025, 0.9897, 0.0415, 0.9897, 0.0415, 0.8853, 0.01025, 0.8853, 0.01025, 0.8853, 0.0415, 0.8853, 0.0415, 0.7964, 0.01025, 0.7964, 0.04248, 0.4331, 0.07471, 0.4331, 0.07471, 0.3433, 0.04248, 0.3433, 0.1382, 0.4331, 0.106, 0.4331, 0.106, 0.3433, 0.1382, 0.3433, 0.106, 0.4331, 0.1382, 0.4331, 0.1382, 0.3433, 0.106, 0.3433, 0.07471, 0.4331, 0.04248, 0.4331, 0.04248, 0.3433, 0.07471, 0.3433, 0.1899, 0.2319, 0.2222, 0.2329, 0.2221, 0.3233, 0.1899, 0.3228, 0.01123, 0.4331, 0.04248, 0.4331, 0.04248, 0.3433, 0.01123, 0.3433, 0.1694, 0.4331, 0.1382, 0.4331, 0.1382, 0.3433, 0.1694, 0.3433, 0.07471, 0.4331, 0.106, 0.4331, 0.106, 0.3433, 0.07471, 0.3433, 0.106, 0.4331, 0.07471, 0.4331, 0.07471, 0.3433, 0.106, 0.3433, 0.1382, 0.4331, 0.1704, 0.4331, 0.1704, 0.3433, 0.1382, 0.3433, 0.04248, 0.4331, 0.01025, 0.4331, 0.01025, 0.3433, 0.04248, 0.3433, 0.2222, 0.2329, 0.1899, 0.2319, 0.1899, 0.3228, 0.2221, 0.3233, 0.2902, 0.4293, 0.2221, 0.4293, 0.2221, 0.3233, 0.2969, 0.3233, 0.2222, 0.2329, 0.2221, 0.3233, 0.2969, 0.3233, 0.3013, 0.2329, 0.2221, 0.4293, 0.2221, 0.5345, 0.282, 0.5345, 0.2902, 0.4293, 0.2221, 0.5345, 0.2221, 0.6239, 0.2732, 0.6239, 0.282, 0.5345, 0.2731, 0.6239, 0.2563, 0.7739, 0.2222, 0.7739, 0.2221, 0.6239, 0.282, 0.5345, 0.2731, 0.6239, 0.2221, 0.6239, 0.2221, 0.5345, 0.1671, 0.212, 0.1799, 0.212, 0.1799, 0.2046, 0.1671, 0.2046, 0.7215, 0.862, 0.7296, 0.8548, 0.7795, 0.8538, 0.7927, 0.8608, 0.7909, 0.7977, 0.778, 0.8056, 0.7084, 0.8089, 0.6948, 0.8023, 0.695, 0.4719, 0.7085, 0.4785, 0.778, 0.4754, 0.7909, 0.4676, 0.7909, 0.4676, 0.7841, 0.4811, 0.7847, 0.4993, 0.792, 0.4991, 0.7847, 0.4993, 0.7851, 0.5176, 0.7926, 0.5305, 0.792, 0.4991, 0.7926, 0.5305, 0.7794, 0.5236, 0.7296, 0.5244, 0.7215, 0.5316, 0.6948, 0.8023, 0.7028, 0.815, 0.7033, 0.8256, 0.6968, 0.8331, 0.1349, 0.212, 0.1587, 0.212, 0.1587, 0.2046, 0.1349, 0.2046, 0.7927, 0.8608, 0.7852, 0.8478, 0.7848, 0.8296, 0.7921, 0.8293, 0.2166, 0.2119, 0.2399, 0.2119, 0.2399, 0.2046, 0.2166, 0.2046, 0.7848, 0.8296, 0.7842, 0.8113, 0.7909, 0.7977, 0.7921, 0.8293, 0.08881, 0.2119, 0.1016, 0.2119, 0.1016, 0.2046, 0.08881, 0.2046, 0.02885, 0.212, 0.05211, 0.212, 0.05211, 0.2046, 0.02885, 0.2046, 0.6968, 0.8331, 0.7067, 0.8341, 0.7215, 0.8512, 0.7215, 0.862, 0.01, 0.212, 0.02885, 0.212, 0.02885, 0.2046, 0.01, 0.2046, 0.11, 0.2119, 0.1338, 0.2119, 0.1338, 0.2046, 0.11, 0.2046, 0.7215, 0.5316, 0.7215, 0.5208, 0.7068, 0.5037, 0.6968, 0.5027, 0.2399, 0.2119, 0.2587, 0.2119, 0.2587, 0.2046, 0.2399, 0.2046, 0.6968, 0.5027, 0.7034, 0.4952, 0.7029, 0.4846, 0.695, 0.4719, 0.5705, 0.9293, 0.5854, 0.9278, 0.6531, 0.9588, 0.6635, 0.9718, 0.5964, 0.8676, 0.5892, 0.9005, 0.5819, 0.8984, 0.589, 0.8664, 0.6, 0.8343, 0.5964, 0.8676, 0.589, 0.8664, 0.5925, 0.8338, 0.6777, 0.8508, 0.6663, 0.8525, 0.6067, 0.8181, 0.5926, 0.8014, 0.6635, 0.9718, 0.6608, 0.9553, 0.6661, 0.939, 0.6731, 0.9406, 0.6708, 0.9098, 0.6722, 0.8809, 0.679, 0.8809, 0.6777, 0.9106, 0.6661, 0.939, 0.6708, 0.9098, 0.6777, 0.9106, 0.6731, 0.9406, 0.6001, 0.5033, 0.6001, 0.491, 0.5929, 0.4704, 0.5926, 0.5028, 0.5926, 0.8014, 0.6, 0.8219, 0.6, 0.8343, 0.5925, 0.8338, 0.6722, 0.8809, 0.6711, 0.8601, 0.6777, 0.8508, 0.679, 0.8809, 0.5929, 0.4704, 0.6069, 0.4872, 0.6663, 0.5219, 0.6777, 0.5202, 0.5964, 0.5366, 0.6001, 0.5033, 0.5926, 0.5028, 0.589, 0.5353, 0.589, 0.5694, 0.5964, 0.5366, 0.589, 0.5353, 0.5817, 0.5672, 0.6627, 0.6409, 0.6524, 0.6279, 0.5851, 0.5966, 0.5702, 0.598, 0.6777, 0.5202, 0.671, 0.5295, 0.6719, 0.5503, 0.6788, 0.5503, 0.6704, 0.5792, 0.6655, 0.6082, 0.6724, 0.6099, 0.6773, 0.58, 0.6719, 0.5503, 0.6704, 0.5792, 0.6773, 0.58, 0.6788, 0.5503, 0.6655, 0.6082, 0.6601, 0.6245, 0.6627, 0.6409, 0.6724, 0.6099, 0.5702, 0.598, 0.5818, 0.5885, 0.589, 0.5694, 0.5817, 0.5672, 0.4293, 0.2124, 0.3905, 0.2124, 0.3905, 0.2046, 0.4293, 0.2046, 0.4636, 0.2124, 0.4293, 0.2124, 0.4293, 0.2046, 0.4636, 0.2046, 0.2495, 0.2124, 0.2186, 0.2124, 0.2186, 0.2046, 0.2495, 0.2046, 0.1798, 0.2124, 0.1409, 0.2124, 0.1409, 0.2046, 0.1798, 0.2046, 0.2186, 0.2124, 0.1798, 0.2124, 0.1798, 0.2046, 0.2186, 0.2046, 0.0144, 0.212, 0.04135, 0.212, 0.04135, 0.2046, 0.0144, 0.2046, 0.4829, 0.2124, 0.4636, 0.2124, 0.4636, 0.2046, 0.4829, 0.2046, 0.1409, 0.2124, 0.1109, 0.2124, 0.1109, 0.2046, 0.1409, 0.2046, 0.07518, 0.212, 0.109, 0.212, 0.109, 0.2046, 0.07518, 0.2046, 0.04135, 0.212, 0.07518, 0.212, 0.07518, 0.2046, 0.04135, 0.2046, 0.5892, 0.9005, 0.582, 0.9197, 0.5705, 0.9293, 0.5819, 0.8984, 0.2915, 0.212, 0.3253, 0.212, 0.3253, 0.2046, 0.2915, 0.2046, 0.2576, 0.212, 0.2915, 0.212, 0.2915, 0.2046, 0.2576, 0.2046, 0.3905, 0.2124, 0.3596, 0.2124, 0.3596, 0.2046, 0.3905, 0.2046, 0.3253, 0.212, 0.3522, 0.212, 0.3522, 0.2046, 0.3253, 0.2046, 0.2314, 0.212, 0.2576, 0.212, 0.2576, 0.2046, 0.2314, 0.2046, 0.582, 0.9197, 0.5822, 0.9244, 0.5705, 0.9293, 0.5822, 0.9244, 0.5854, 0.9278, 0.5705, 0.9293, 0.6067, 0.8181, 0.602, 0.8176, 0.5926, 0.8014, 0.602, 0.8176, 0.6, 0.8219, 0.5926, 0.8014, 0.6711, 0.8601, 0.6696, 0.8557, 0.6777, 0.8508, 0.6696, 0.8557, 0.6663, 0.8525, 0.6777, 0.8508, 0.6531, 0.9588, 0.6577, 0.9588, 0.6635, 0.9718, 0.6577, 0.9588, 0.6608, 0.9553, 0.6635, 0.9718, 0.6001, 0.491, 0.6022, 0.4867, 0.5929, 0.4704, 0.6022, 0.4867, 0.6069, 0.4872, 0.5929, 0.4704, 0.5851, 0.5966, 0.5819, 0.5932, 0.5702, 0.598, 0.5819, 0.5932, 0.5818, 0.5885, 0.5702, 0.598, 0.6601, 0.6245, 0.657, 0.6279, 0.6627, 0.6409, 0.657, 0.6279, 0.6524, 0.6279, 0.6627, 0.6409, 0.6663, 0.5219, 0.6695, 0.5252, 0.6777, 0.5202, 0.6695, 0.5252, 0.671, 0.5295, 0.6777, 0.5202, 0.3495, 0.2124, 0.3495, 0.2046, 0.3545, 0.2046, 0.3545, 0.2124, 0.3545, 0.2124, 0.3545, 0.2046, 0.3596, 0.2046, 0.3596, 0.2124, 0.4924, 0.2046, 0.4924, 0.2124, 0.4876, 0.2124, 0.4876, 0.2046, 0.4876, 0.2046, 0.4876, 0.2124, 0.4829, 0.2124, 0.4829, 0.2046, 0.1001, 0.2124, 0.1001, 0.2046, 0.1055, 0.2046, 0.1055, 0.2124, 0.1055, 0.2124, 0.1055, 0.2046, 0.1109, 0.2046, 0.1109, 0.2124, 0.2594, 0.2046, 0.2594, 0.2124, 0.2544, 0.2124, 0.2544, 0.2046, 0.2544, 0.2046, 0.2544, 0.2124, 0.2495, 0.2124, 0.2495, 0.2046, 0.1435, 0.212, 0.1435, 0.2046, 0.1393, 0.2046, 0.1393, 0.212, 0.1393, 0.212, 0.1393, 0.2046, 0.1352, 0.2046, 0.1352, 0.212, 0.4393, 0.2046, 0.4393, 0.212, 0.4437, 0.212, 0.4437, 0.2046, 0.01, 0.2046, 0.01, 0.212, 0.0144, 0.212, 0.0144, 0.2046, 0.3608, 0.212, 0.3608, 0.2046, 0.3565, 0.2046, 0.3565, 0.212, 0.3565, 0.212, 0.3565, 0.2046, 0.3522, 0.2046, 0.3522, 0.212, 0.2221, 0.2046, 0.2221, 0.212, 0.2267, 0.212, 0.2267, 0.2046, 0.2267, 0.2046, 0.2267, 0.212, 0.2314, 0.212, 0.2314, 0.2046, 0.109, 0.212, 0.1352, 0.212, 0.1352, 0.2046, 0.109, 0.2046, 0.7068, 0.5037, 0.7044, 0.4997, 0.6968, 0.5027, 0.7044, 0.4997, 0.7034, 0.4952, 0.6968, 0.5027, 0.7033, 0.8256, 0.7044, 0.8301, 0.6968, 0.8331, 0.7044, 0.8301, 0.7067, 0.8341, 0.6968, 0.8331, 0.7795, 0.8538, 0.7836, 0.852, 0.7927, 0.8608, 0.7836, 0.852, 0.7852, 0.8478, 0.7927, 0.8608, 0.7842, 0.8113, 0.7823, 0.8072, 0.7909, 0.7977, 0.7823, 0.8072, 0.778, 0.8056, 0.7909, 0.7977, 0.7084, 0.8089, 0.7043, 0.8108, 0.6948, 0.8023, 0.7043, 0.8108, 0.7028, 0.815, 0.6948, 0.8023, 0.7029, 0.4846, 0.7044, 0.4804, 0.695, 0.4719, 0.7044, 0.4804, 0.7085, 0.4785, 0.695, 0.4719, 0.778, 0.4754, 0.7822, 0.477, 0.7909, 0.4676, 0.7822, 0.477, 0.7841, 0.4811, 0.7909, 0.4676, 0.7851, 0.5176, 0.7835, 0.5218, 0.7926, 0.5305, 0.7835, 0.5218, 0.7794, 0.5236, 0.7926, 0.5305, 0.7215, 0.8512, 0.7252, 0.8538, 0.7215, 0.862, 0.7252, 0.8538, 0.7296, 0.8548, 0.7215, 0.862, 0.7296, 0.5244, 0.7252, 0.5234, 0.7215, 0.5316, 0.7252, 0.5234, 0.7215, 0.5208, 0.7215, 0.5316, 0.2092, 0.2046, 0.2092, 0.2119, 0.2129, 0.2119, 0.2129, 0.2046, 0.2129, 0.2046, 0.2129, 0.2119, 0.2166, 0.2119, 0.2166, 0.2046, 0.01367, 0.2119, 0.01367, 0.2046, 0.01, 0.2046, 0.01, 0.2119, 0.2624, 0.2119, 0.2624, 0.2046, 0.2587, 0.2046, 0.2587, 0.2119, 0.08881, 0.2119, 0.08881, 0.2046, 0.08511, 0.2046, 0.08511, 0.2119, 0.08511, 0.2119, 0.08511, 0.2046, 0.08107, 0.2046, 0.08107, 0.2119, 0.1799, 0.2046, 0.1799, 0.212, 0.1836, 0.212, 0.1836, 0.2046, 0.1836, 0.2046, 0.1836, 0.212, 0.1876, 0.212, 0.1876, 0.2046, 0.2624, 0.212, 0.2624, 0.2046, 0.2587, 0.2046, 0.2587, 0.212, 0.2587, 0.212, 0.2587, 0.2046, 0.255, 0.2046, 0.255, 0.212, 0.05955, 0.212, 0.05955, 0.2046, 0.05587, 0.2046, 0.05587, 0.212, 0.05587, 0.212, 0.05587, 0.2046, 0.05211, 0.2046, 0.05211, 0.212, 0.1016, 0.2046, 0.1016, 0.2119, 0.1058, 0.2119, 0.1058, 0.2046, 0.1058, 0.2046, 0.1058, 0.2119, 0.11, 0.2119, 0.11, 0.2046, 0.1418, 0.2119, 0.1418, 0.2046, 0.1376, 0.2046, 0.1376, 0.2119, 0.1376, 0.2119, 0.1376, 0.2046, 0.1338, 0.2046, 0.1338, 0.2119, 0.1587, 0.2046, 0.1587, 0.212, 0.1629, 0.212, 0.1629, 0.2046, 0.1629, 0.2046, 0.1629, 0.212, 0.1671, 0.212, 0.1671, 0.2046, 0.1269, 0.2046, 0.1269, 0.212, 0.1311, 0.212, 0.1311, 0.2046, 0.1311, 0.2046, 0.1311, 0.212, 0.1349, 0.212, 0.1349, 0.2046, 0.1876, 0.212, 0.255, 0.212, 0.255, 0.2046, 0.1876, 0.2046, 0.9881, 0.2072, 0.9881, 0.2248, 0.9793, 0.2248, 0.9773, 0.2239, 0.9764, 0.2218, 0.9764, 0.2101, 0.9773, 0.208, 0.9793, 0.2072, 0.9631, 0.2257, 0.9698, 0.2225, 0.9738, 0.2258, 0.9662, 0.231, 0.9764, 0.2101, 0.9764, 0.2218, 0.9715, 0.2198, 0.9717, 0.2121, 0.9687, 0.2121, 0.9685, 0.2197, 0.9617, 0.2217, 0.9617, 0.2097, 0.9701, 0.2094, 0.9711, 0.2106, 0.9702, 0.2112, 0.9692, 0.2107, 0.9717, 0.2121, 0.9702, 0.2123, 0.9702, 0.2112, 0.9711, 0.2106, 0.9687, 0.2121, 0.9692, 0.2107, 0.9702, 0.2112, 0.9702, 0.2123, 0.9698, 0.2225, 0.9689, 0.2211, 0.9699, 0.2206, 0.9709, 0.2212, 0.9685, 0.2197, 0.97, 0.2195, 0.9699, 0.2206, 0.9689, 0.2211, 0.9715, 0.2198, 0.9709, 0.2212, 0.9699, 0.2206, 0.97, 0.2195, 0.9701, 0.2094, 0.9741, 0.2061, 0.9754, 0.2081, 0.9711, 0.2106, 0.9711, 0.2106, 0.9754, 0.2081, 0.9764, 0.2101, 0.9717, 0.2121, 0.9738, 0.2258, 0.9698, 0.2225, 0.9709, 0.2212, 0.9752, 0.2239, 0.9752, 0.2239, 0.9709, 0.2212, 0.9715, 0.2198, 0.9764, 0.2218, 0.9685, 0.2197, 0.9687, 0.2121, 0.9702, 0.2123, 0.97, 0.2195, 0.97, 0.2195, 0.9702, 0.2123, 0.9717, 0.2121, 0.9715, 0.2198, 0.9636, 0.2058, 0.9701, 0.2094, 0.9692, 0.2107, 0.9626, 0.2077, 0.9626, 0.2077, 0.9692, 0.2107, 0.9687, 0.2121, 0.9617, 0.2097, 0.9698, 0.2225, 0.9631, 0.2257, 0.9623, 0.2237, 0.9689, 0.2211, 0.9689, 0.2211, 0.9623, 0.2237, 0.9617, 0.2217, 0.9685, 0.2197, 0.9701, 0.2094, 0.9636, 0.2058, 0.967, 0.201, 0.9741, 0.2061, 0.9881, 0.2072, 0.9793, 0.2072, 0.9773, 0.208, 0.9764, 0.2101, 0.9764, 0.2218, 0.9773, 0.2239, 0.9793, 0.2248, 0.9881, 0.2248, 0.9631, 0.2257, 0.9662, 0.231, 0.9738, 0.2258, 0.9698, 0.2225, 0.9764, 0.2101, 0.9717, 0.2121, 0.9715, 0.2198, 0.9764, 0.2218, 0.9687, 0.2121, 0.9617, 0.2097, 0.9617, 0.2217, 0.9685, 0.2197, 0.9701, 0.2094, 0.9692, 0.2107, 0.9702, 0.2112, 0.9711, 0.2106, 0.9717, 0.2121, 0.9711, 0.2106, 0.9702, 0.2112, 0.9702, 0.2123, 0.9687, 0.2121, 0.9702, 0.2123, 0.9702, 0.2112, 0.9692, 0.2107, 0.9698, 0.2225, 0.9709, 0.2212, 0.9699, 0.2206, 0.9689, 0.2211, 0.9685, 0.2197, 0.9689, 0.2211, 0.9699, 0.2206, 0.97, 0.2195, 0.9715, 0.2198, 0.97, 0.2195, 0.9699, 0.2206, 0.9709, 0.2212, 0.9701, 0.2094, 0.9711, 0.2106, 0.9754, 0.2081, 0.9741, 0.2061, 0.9711, 0.2106, 0.9717, 0.2121, 0.9764, 0.2101, 0.9754, 0.2081, 0.9738, 0.2258, 0.9752, 0.2239, 0.9709, 0.2212, 0.9698, 0.2225, 0.9752, 0.2239, 0.9764, 0.2218, 0.9715, 0.2198, 0.9709, 0.2212, 0.9685, 0.2197, 0.97, 0.2195, 0.9702, 0.2123, 0.9687, 0.2121, 0.97, 0.2195, 0.9715, 0.2198, 0.9717, 0.2121, 0.9702, 0.2123, 0.9636, 0.2058, 0.9626, 0.2077, 0.9692, 0.2107, 0.9701, 0.2094, 0.9626, 0.2077, 0.9617, 0.2097, 0.9687, 0.2121, 0.9692, 0.2107, 0.9698, 0.2225, 0.9689, 0.2211, 0.9623, 0.2237, 0.9631, 0.2257, 0.9689, 0.2211, 0.9685, 0.2197, 0.9617, 0.2217, 0.9623, 0.2237, 0.9701, 0.2094, 0.9741, 0.2061, 0.967, 0.201, 0.9636, 0.2058])
me_main.materials.append(mat_material)
me_main.update()
me_cylinder = bpy.data.meshes.new('Cylinder')
me_cylinder.from_pydata([(0.0, 0.625, -2.75), (0.0, 0.625, 2.0), (0.2392, 0.5774, -2.75), (0.2392, 0.5774, 2.0), (0.4419, 0.4419, -2.75), (0.4419, 0.4419, 2.0), (0.5774, 0.2392, -2.75), (0.5774, 0.2392, 2.0), (0.625, 0.0, -2.75), (0.625, 0.0, 2.0), (0.5774, -0.2392, -2.75), (0.5774, -0.2392, 2.0), (0.4419, -0.4419, -2.75), (0.4419, -0.4419, 2.0), (0.2392, -0.5774, -2.75), (0.2392, -0.5774, 2.0), (0.0, -0.625, -2.75), (0.0, -0.625, 2.0), (-0.2392, -0.5774, -2.75), (-0.2392, -0.5774, 2.0), (-0.4419, -0.4419, -2.75), (-0.4419, -0.4419, 2.0), (-0.5774, -0.2392, -2.75), (-0.5774, -0.2392, 2.0), (-0.625, 0.0, -2.75), (-0.625, 0.0, 2.0), (-0.5774, 0.2392, -2.75), (-0.5774, 0.2392, 2.0), (-0.4419, 0.4419, -2.75), (-0.4419, 0.4419, 2.0), (-0.2392, 0.5774, -2.75), (-0.2392, 0.5774, 2.0), (0.05084, 0.8806, -1.562), (0.07804, 1.017, -0.375), (0.07804, 1.017, 1.362), (0.3172, 0.9697, 1.362), (0.3172, 0.9697, -0.375), (0.29, 0.833, -1.562), (0.52, 0.8343, 1.362), (0.52, 0.8343, -0.375), (0.4928, 0.6976, -1.562), (0.6555, 0.6315, 1.362), (0.6555, 0.6315, -0.375), (0.6283, 0.4948, -1.562), (0.703, 0.3923, 1.362), (0.703, 0.3923, -0.375), (0.6758, 0.2556, -1.562), (0.5774, -0.2392, 1.362), (0.5774, -0.2392, -0.375), (0.5774, -0.2392, -1.562), (0.4419, -0.4419, 1.362), (0.4419, -0.4419, -0.375), (0.4419, -0.4419, -1.562), (0.2392, -0.5774, 1.362), (0.2392, -0.5774, -0.375), (0.2392, -0.5774, -1.562), (0.0, -0.625, 1.362), (0.0, -0.625, -0.375), (0.0, -0.625, -1.562), (-0.2392, -0.5774, 1.362), (-0.2392, -0.5774, -0.375), (-0.2392, -0.5774, -1.562), (-0.4419, -0.4419, 1.362), (-0.4419, -0.4419, -0.375), (-0.4419, -0.4419, -1.562), (-0.5774, -0.2392, 1.362), (-0.5774, -0.2392, -0.375), (-0.5774, -0.2392, -1.562), (-0.625, 0.0, 1.362), (-0.625, 0.0, -0.375), (-0.625, 0.0, -1.562), (-0.4994, 0.6315, 1.362), (-0.4994, 0.6315, -0.375), (-0.5266, 0.4948, -1.562), (-0.3639, 0.8343, 1.362), (-0.3639, 0.8343, -0.375), (-0.3911, 0.6976, -1.562), (-0.1611, 0.9697, 1.362), (-0.1611, 0.9697, -0.375), (-0.1883, 0.833, -1.562)], [], [(34, 1, 3, 35), (35, 3, 5, 38), (38, 5, 7, 41), (41, 7, 9, 44), (44, 9, 11, 47), (47, 11, 13, 50), (50, 13, 15, 53), (53, 15, 17, 56), (56, 17, 19, 59), (59, 19, 21, 62), (62, 21, 23, 65), (65, 23, 25, 68), (68, 25, 27, 71), (71, 27, 29, 74), (3, 1, 31, 29, 27, 25, 23, 21, 19, 17, 15, 13, 11, 9, 7, 5), (74, 29, 31, 77), (77, 31, 1, 34), (0, 2, 4, 6, 8, 10, 12, 14, 16, 18, 20, 22, 24, 26, 28, 30), (30, 79, 32, 0), (79, 78, 33, 32), (78, 77, 34, 33), (28, 76, 79, 30), (76, 75, 78, 79), (75, 74, 77, 78), (26, 73, 76, 28), (73, 72, 75, 76), (72, 71, 74, 75), (24, 70, 73, 26), (70, 69, 72, 73), (69, 68, 71, 72), (22, 67, 70, 24), (67, 66, 69, 70), (66, 65, 68, 69), (20, 64, 67, 22), (64, 63, 66, 67), (63, 62, 65, 66), (18, 61, 64, 20), (61, 60, 63, 64), (60, 59, 62, 63), (16, 58, 61, 18), (58, 57, 60, 61), (57, 56, 59, 60), (14, 55, 58, 16), (55, 54, 57, 58), (54, 53, 56, 57), (12, 52, 55, 14), (52, 51, 54, 55), (51, 50, 53, 54), (10, 49, 52, 12), (49, 48, 51, 52), (48, 47, 50, 51), (8, 46, 49, 10), (46, 45, 48, 49), (45, 44, 47, 48), (6, 43, 46, 8), (43, 42, 45, 46), (42, 41, 44, 45), (4, 40, 43, 6), (40, 39, 42, 43), (39, 38, 41, 42), (2, 37, 40, 4), (37, 36, 39, 40), (36, 35, 38, 39), (0, 32, 37, 2), (32, 33, 36, 37), (33, 34, 35, 36)])
_uv = me_cylinder.uv_layers.new(name='UVMap')
_uv.uv.foreach_set('vector', [1.0, 0.875, 1.0, 1.0, 0.9375, 1.0, 0.9375, 0.875, 0.9375, 0.875, 0.9375, 1.0, 0.875, 1.0, 0.875, 0.875, 0.875, 0.875, 0.875, 1.0, 0.8125, 1.0, 0.8125, 0.875, 0.8125, 0.875, 0.8125, 1.0, 0.75, 1.0, 0.75, 0.875, 0.75, 0.875, 0.75, 1.0, 0.6875, 1.0, 0.6875, 0.875, 0.6875, 0.875, 0.6875, 1.0, 0.625, 1.0, 0.625, 0.875, 0.625, 0.875, 0.625, 1.0, 0.5625, 1.0, 0.5625, 0.875, 0.5625, 0.875, 0.5625, 1.0, 0.5, 1.0, 0.5, 0.875, 0.5, 0.875, 0.5, 1.0, 0.4375, 1.0, 0.4375, 0.875, 0.4375, 0.875, 0.4375, 1.0, 0.375, 1.0, 0.375, 0.875, 0.375, 0.875, 0.375, 1.0, 0.3125, 1.0, 0.3125, 0.875, 0.3125, 0.875, 0.3125, 1.0, 0.25, 1.0, 0.25, 0.875, 0.25, 0.875, 0.25, 1.0, 0.1875, 1.0, 0.1875, 0.875, 0.1875, 0.875, 0.1875, 1.0, 0.125, 1.0, 0.125, 0.875, 0.3418, 0.4717, 0.25, 0.49, 0.1582, 0.4717, 0.08029, 0.4197, 0.02827, 0.3418, 0.01, 0.25, 0.02827, 0.1582, 0.08029, 0.08029, 0.1582, 0.02827, 0.25, 0.01, 0.3418, 0.02827, 0.4197, 0.08029, 0.4717, 0.1582, 0.49, 0.25, 0.4717, 0.3418, 0.4197, 0.4197, 0.125, 0.875, 0.125, 1.0, 0.0625, 1.0, 0.0625, 0.875, 0.0625, 0.875, 0.0625, 1.0, 0.0, 1.0, 0.0, 0.875, 0.75, 0.49, 0.8418, 0.4717, 0.9197, 0.4197, 0.9717, 0.3418, 0.99, 0.25, 0.9717, 0.1582, 0.9197, 0.08029, 0.8418, 0.02827, 0.75, 0.01, 0.6582, 0.02827, 0.5803, 0.08029, 0.5283, 0.1582, 0.51, 0.25, 0.5283, 0.3418, 0.5803, 0.4197, 0.6582, 0.4717, 0.0625, 0.5, 0.0625, 0.625, 0.0, 0.625, 0.0, 0.5, 0.0625, 0.625, 0.0625, 0.75, 0.0, 0.75, 0.0, 0.625, 0.0625, 0.75, 0.0625, 0.875, 0.0, 0.875, 0.0, 0.75, 0.125, 0.5, 0.125, 0.625, 0.0625, 0.625, 0.0625, 0.5, 0.125, 0.625, 0.125, 0.75, 0.0625, 0.75, 0.0625, 0.625, 0.125, 0.75, 0.125, 0.875, 0.0625, 0.875, 0.0625, 0.75, 0.1875, 0.5, 0.1875, 0.625, 0.125, 0.625, 0.125, 0.5, 0.1875, 0.625, 0.1875, 0.75, 0.125, 0.75, 0.125, 0.625, 0.1875, 0.75, 0.1875, 0.875, 0.125, 0.875, 0.125, 0.75, 0.25, 0.5, 0.25, 0.625, 0.1875, 0.625, 0.1875, 0.5, 0.25, 0.625, 0.25, 0.75, 0.1875, 0.75, 0.1875, 0.625, 0.25, 0.75, 0.25, 0.875, 0.1875, 0.875, 0.1875, 0.75, 0.3125, 0.5, 0.3125, 0.625, 0.25, 0.625, 0.25, 0.5, 0.3125, 0.625, 0.3125, 0.75, 0.25, 0.75, 0.25, 0.625, 0.3125, 0.75, 0.3125, 0.875, 0.25, 0.875, 0.25, 0.75, 0.375, 0.5, 0.375, 0.625, 0.3125, 0.625, 0.3125, 0.5, 0.375, 0.625, 0.375, 0.75, 0.3125, 0.75, 0.3125, 0.625, 0.375, 0.75, 0.375, 0.875, 0.3125, 0.875, 0.3125, 0.75, 0.4375, 0.5, 0.4375, 0.625, 0.375, 0.625, 0.375, 0.5, 0.4375, 0.625, 0.4375, 0.75, 0.375, 0.75, 0.375, 0.625, 0.4375, 0.75, 0.4375, 0.875, 0.375, 0.875, 0.375, 0.75, 0.5, 0.5, 0.5, 0.625, 0.4375, 0.625, 0.4375, 0.5, 0.5, 0.625, 0.5, 0.75, 0.4375, 0.75, 0.4375, 0.625, 0.5, 0.75, 0.5, 0.875, 0.4375, 0.875, 0.4375, 0.75, 0.5625, 0.5, 0.5625, 0.625, 0.5, 0.625, 0.5, 0.5, 0.5625, 0.625, 0.5625, 0.75, 0.5, 0.75, 0.5, 0.625, 0.5625, 0.75, 0.5625, 0.875, 0.5, 0.875, 0.5, 0.75, 0.625, 0.5, 0.625, 0.625, 0.5625, 0.625, 0.5625, 0.5, 0.625, 0.625, 0.625, 0.75, 0.5625, 0.75, 0.5625, 0.625, 0.625, 0.75, 0.625, 0.875, 0.5625, 0.875, 0.5625, 0.75, 0.6875, 0.5, 0.6875, 0.625, 0.625, 0.625, 0.625, 0.5, 0.6875, 0.625, 0.6875, 0.75, 0.625, 0.75, 0.625, 0.625, 0.6875, 0.75, 0.6875, 0.875, 0.625, 0.875, 0.625, 0.75, 0.75, 0.5, 0.75, 0.625, 0.6875, 0.625, 0.6875, 0.5, 0.75, 0.625, 0.75, 0.75, 0.6875, 0.75, 0.6875, 0.625, 0.75, 0.75, 0.75, 0.875, 0.6875, 0.875, 0.6875, 0.75, 0.8125, 0.5, 0.8125, 0.625, 0.75, 0.625, 0.75, 0.5, 0.8125, 0.625, 0.8125, 0.75, 0.75, 0.75, 0.75, 0.625, 0.8125, 0.75, 0.8125, 0.875, 0.75, 0.875, 0.75, 0.75, 0.875, 0.5, 0.875, 0.625, 0.8125, 0.625, 0.8125, 0.5, 0.875, 0.625, 0.875, 0.75, 0.8125, 0.75, 0.8125, 0.625, 0.875, 0.75, 0.875, 0.875, 0.8125, 0.875, 0.8125, 0.75, 0.9375, 0.5, 0.9375, 0.625, 0.875, 0.625, 0.875, 0.5, 0.9375, 0.625, 0.9375, 0.75, 0.875, 0.75, 0.875, 0.625, 0.9375, 0.75, 0.9375, 0.875, 0.875, 0.875, 0.875, 0.75, 1.0, 0.5, 1.0, 0.625, 0.9375, 0.625, 0.9375, 0.5, 1.0, 0.625, 1.0, 0.75, 0.9375, 0.75, 0.9375, 0.625, 1.0, 0.75, 1.0, 0.875, 0.9375, 0.875, 0.9375, 0.75])
me_cylinder.update()
me_windows = bpy.data.meshes.new('windows')
me_windows.from_pydata([(0.6036, 0.5617, 1.062), (-0.6036, 0.5617, 1.062), (0.167, 0.6235, 1.952), (0.3213, 0.5569, 1.951), (0.4511, 0.4516, 1.95), (0.4171, 0.7336, 1.642), (0.2932, 0.8251, 1.638), (0.1513, 0.8824, 1.635), (-0.4511, 0.4516, 1.95), (-0.3213, 0.5569, 1.951), (-0.167, 0.6235, 1.952), (-0.1513, 0.8824, 1.635), (-0.2932, 0.8251, 1.638), (-0.4171, 0.7336, 1.642), (-0.4974, 0.4273, 1.928), (-0.4863, 0.4309, 1.944), (-0.4941, 0.4231, 1.939), (-0.484, 0.6582, 1.66), (-0.4975, 0.6277, 1.678), (-0.4936, 0.6422, 1.665), (0.06218, 0.669, 1.935), (0.08282, 0.6531, 1.951), (0.06822, 0.659, 1.946), (0.4863, 0.4309, 1.944), (0.4974, 0.4273, 1.928), (0.4941, 0.4231, 1.939), (0.4975, 0.6277, 1.678), (0.484, 0.6582, 1.66), (0.4936, 0.6422, 1.665), (0.08234, 0.8929, 1.652), (0.06217, 0.8825, 1.668), (0.06809, 0.8908, 1.657), (-0.08282, 0.6531, 1.951), (-0.06218, 0.669, 1.935), (-0.06822, 0.659, 1.946), (-0.06217, 0.8825, 1.668), (-0.08234, 0.8929, 1.652), (-0.06809, 0.8908, 1.657), (-0.6152, 0.4634, 1.417), (-0.615, 0.4838, 1.438), (-0.6151, 0.4694, 1.432), (-0.6137, 0.4843, 1.063), (-0.6153, 0.4634, 1.083), (-0.6148, 0.4695, 1.069), (-0.5641, 0.6526, 1.083), (-0.5733, 0.634, 1.062), (-0.5668, 0.6471, 1.068), (-0.5712, 0.6367, 1.358), (-0.5641, 0.6525, 1.322), (-0.5662, 0.6479, 1.342), (0.5733, 0.634, 1.062), (0.5641, 0.6526, 1.083), (0.5668, 0.6471, 1.068), (0.6153, 0.4634, 1.083), (0.6137, 0.4843, 1.063), (0.6148, 0.4695, 1.069), (0.615, 0.4838, 1.438), (0.6152, 0.4634, 1.417), (0.6151, 0.4694, 1.432), (0.5641, 0.6525, 1.322), (0.5712, 0.6367, 1.358), (0.5662, 0.6479, 1.342), (0.6038, 0.5587, 1.423), (0.6126, 0.5184, 1.438), (0.6094, 0.5399, 1.433), (-0.6126, 0.5184, 1.438), (-0.6038, 0.5587, 1.423), (-0.6094, 0.5399, 1.433), (0.59, 0.5622, 1.434), (0.5963, 0.5408, 1.445), (0.6003, 0.5164, 1.45), (-0.6003, 0.5164, 1.45), (-0.5963, 0.5408, 1.445), (-0.59, 0.5622, 1.434), (0.5489, 0.6615, 1.081), (0.5523, 0.6532, 1.059), (0.5606, 0.6332, 1.05), (0.6051, 0.4571, 1.059), (0.6063, 0.4481, 1.081), (0.6022, 0.4787, 1.05), (0.6054, 0.4569, 1.441), (0.6036, 0.4782, 1.45), (0.6062, 0.4481, 1.419), (-0.6036, 0.4782, 1.45), (-0.6054, 0.4569, 1.441), (-0.6062, 0.4481, 1.419), (-0.6051, 0.4571, 1.059), (-0.6022, 0.4787, 1.05), (-0.6063, 0.4481, 1.081), (-0.5523, 0.6532, 1.059), (-0.5489, 0.6615, 1.081), (-0.5606, 0.6332, 1.05), (0.5512, 0.6559, 1.347), (0.5489, 0.6615, 1.324), (0.5568, 0.6422, 1.367), (-0.5489, 0.6615, 1.324), (-0.5512, 0.6559, 1.347), (-0.5568, 0.6422, 1.367), (-0.5915, 0.5586, 1.05), (0.5915, 0.5586, 1.05), (-0.5696, 0.6322, 1.083), (-0.6097, 0.4838, 1.083), (-0.571, 0.6362, 1.331), (-0.6146, 0.4838, 1.408), (0.6097, 0.4838, 1.083), (0.6146, 0.4838, 1.408), (0.5692, 0.6353, 1.331), (0.5696, 0.6322, 1.083), (0.6104, 0.5396, 1.379), (0.6027, 0.5561, 1.083), (-0.611, 0.5398, 1.379), (-0.6027, 0.556, 1.083), (0.33, 0.5719, 1.948), (0.1715, 0.6404, 1.95), (0.4632, 0.4636, 1.945), (0.2947, 0.8279, 1.655), (0.4205, 0.7371, 1.659), (0.1518, 0.8846, 1.653), (-0.33, 0.5719, 1.948), (-0.4632, 0.4636, 1.945), (-0.1715, 0.6404, 1.95), (-0.2947, 0.8279, 1.655), (-0.1518, 0.8846, 1.653), (-0.4205, 0.7371, 1.659), (0.05716, 0.6444, 1.946), (0.04847, 0.6588, 1.93), (0.07815, 0.6359, 1.953), (0.4972, 0.4118, 1.919), (0.4906, 0.4036, 1.941), (0.4747, 0.4187, 1.95), (0.4924, 0.6331, 1.65), (0.4973, 0.6149, 1.665), (0.4805, 0.6531, 1.644), (0.04846, 0.8754, 1.659), (0.05757, 0.8882, 1.642), (0.07956, 0.8913, 1.635), (-0.4906, 0.4036, 1.941), (-0.4972, 0.4118, 1.919), (-0.4747, 0.4187, 1.95), (-0.04847, 0.6588, 1.93), (-0.05716, 0.6444, 1.946), (-0.07815, 0.6359, 1.953), (-0.05757, 0.8882, 1.642), (-0.04846, 0.8754, 1.659), (-0.07956, 0.8913, 1.635), (-0.4973, 0.6149, 1.665), (-0.4924, 0.6331, 1.65), (-0.4805, 0.6531, 1.644), (0.0828, 0.6673, 1.933), (0.08237, 0.8786, 1.67), (-0.0828, 0.6673, 1.933), (-0.08237, 0.8786, 1.67), (-0.486, 0.4448, 1.926), (-0.4841, 0.6437, 1.678), (-0.1534, 0.865, 1.677), (-0.1699, 0.66, 1.926), (-0.2975, 0.8076, 1.679), (-0.3272, 0.5922, 1.925), (-0.4599, 0.4849, 1.923), (-0.4239, 0.7158, 1.681), (0.1699, 0.66, 1.926), (0.1534, 0.865, 1.677), (0.3272, 0.5922, 1.925), (0.2975, 0.8076, 1.679), (0.4239, 0.7158, 1.681), (0.4599, 0.4849, 1.923), (0.4841, 0.6437, 1.678), (0.486, 0.4448, 1.926)], [], [(164, 116, 115, 163), (103, 38, 40, 39), (23, 167, 165, 114), (156, 121, 123, 159), (154, 122, 121, 156), (106, 59, 61, 60), (64, 62, 68, 69), (63, 64, 69, 70), (67, 65, 71, 72), (66, 67, 72, 73), (51, 52, 75, 74), (52, 50, 76, 75), (55, 53, 78, 77), (54, 55, 77, 79), (58, 56, 81, 80), (57, 58, 80, 82), (39, 40, 84, 83), (40, 38, 85, 84), (43, 41, 87, 86), (42, 43, 86, 88), (46, 44, 90, 89), (45, 46, 89, 91), (61, 59, 93, 92), (60, 61, 92, 94), (48, 49, 96, 95), (49, 47, 97, 96), (38, 42, 88, 85), (65, 39, 83, 71), (41, 1, 98, 87), (1, 45, 91, 98), (47, 66, 73, 97), (44, 48, 95, 90), (50, 0, 99, 76), (59, 51, 74, 93), (62, 60, 94, 68), (0, 54, 79, 99), (56, 63, 70, 81), (53, 57, 82, 78), (45, 100, 44, 46), (48, 102, 47, 49), (41, 43, 42, 101), (1, 41, 101, 111), (110, 103, 39, 65, 67), (111, 101, 103, 110), (44, 100, 102, 48), (101, 42, 38, 103), (54, 104, 53, 55), (57, 105, 56, 58), (50, 52, 51, 107), (107, 51, 59, 106), (53, 104, 105, 57), (109, 107, 106, 108), (108, 106, 60, 62, 64), (0, 50, 107, 109), (104, 109, 108, 105), (105, 108, 64, 63, 56), (54, 0, 109, 104), (100, 111, 110, 102), (102, 110, 67, 66, 47), (45, 1, 111, 100), (112, 113, 2, 3), (114, 112, 3, 4), (115, 116, 5, 6), (117, 115, 6, 7), (118, 119, 8, 9), (120, 118, 9, 10), (121, 122, 11, 12), (123, 121, 12, 13), (22, 20, 125, 124), (21, 22, 124, 126), (24, 25, 128, 127), (25, 23, 129, 128), (28, 26, 131, 130), (27, 28, 130, 132), (30, 31, 134, 133), (31, 29, 135, 134), (16, 14, 137, 136), (15, 16, 136, 138), (33, 34, 140, 139), (34, 32, 141, 140), (37, 35, 143, 142), (36, 37, 142, 144), (18, 19, 146, 145), (19, 17, 147, 146), (119, 15, 138, 8), (17, 123, 13, 147), (14, 18, 145, 137), (113, 21, 126, 2), (29, 117, 7, 135), (20, 30, 133, 125), (23, 114, 4, 129), (26, 24, 127, 131), (116, 27, 132, 5), (32, 120, 10, 141), (35, 33, 139, 143), (122, 36, 144, 11), (112, 162, 160, 113), (114, 165, 162, 112), (118, 157, 158, 119), (153, 159, 123, 17), (163, 115, 117, 161), (151, 36, 122, 154), (149, 161, 117, 29), (166, 27, 116, 164), (163, 161, 160, 162), (164, 163, 162, 165), (154, 156, 157, 155), (156, 159, 158, 157), (120, 155, 157, 118), (167, 166, 164, 165), (148, 149, 30, 20), (148, 20, 22), (32, 150, 155, 120), (150, 151, 154, 155), (152, 153, 18, 14), (152, 14, 16), (158, 159, 153, 152), (153, 17, 19), (119, 158, 152, 15), (33, 35, 151, 150), (37, 36, 151), (34, 33, 150), (160, 161, 149, 148), (149, 29, 31), (113, 160, 148, 21), (24, 26, 166, 167), (28, 27, 166), (25, 24, 167), (23, 25, 167), (26, 28, 166), (30, 149, 31), (21, 148, 22), (32, 34, 150), (35, 37, 151), (18, 153, 19), (15, 152, 16)])
me_windows.polygons.foreach_set('use_smooth', [True] * 136)
_k = set([(2, 3), (2, 126), (3, 4), (4, 129), (5, 6), (5, 132), (6, 7), (7, 135), (8, 9), (8, 138), (9, 10), (10, 141), (11, 12), (11, 144), (12, 13), (13, 147), (68, 69), (68, 94), (69, 70), (70, 81), (71, 72), (71, 83), (72, 73), (73, 97), (74, 75), (74, 93), (75, 76), (76, 99), (77, 78), (77, 79), (78, 82), (79, 99), (80, 81), (80, 82), (83, 84), (84, 85), (85, 88), (86, 87), (86, 88), (87, 98), (89, 90), (89, 91), (90, 95), (91, 98), (92, 93), (92, 94), (95, 96), (96, 97), (124, 125), (124, 126), (125, 133), (127, 128), (127, 131), (128, 129), (130, 131), (130, 132), (133, 134), (134, 135), (136, 137), (136, 138), (137, 145), (139, 140), (139, 143), (140, 141), (142, 143), (142, 144), (145, 146), (146, 147)])
me_windows.attributes.new('sharp_edge', 'BOOLEAN', 'EDGE').data.foreach_set('value', [ (min(e.vertices), max(e.vertices)) in _k for e in me_windows.edges])
_uv = me_windows.uv_layers.new(name='UVMap')
_uv.uv.foreach_set('vector', [0.8908, 0.3193, 0.8884, 0.3248, 0.8585, 0.3281, 0.8607, 0.3225, 0.9804, 0.3224, 0.9843, 0.3243, 0.9831, 0.327, 0.9803, 0.3281, 0.9279, 0.2531, 0.9266, 0.2571, 0.9179, 0.26, 0.9204, 0.2545, 0.8607, 0.3225, 0.8585, 0.3281, 0.8884, 0.3248, 0.8908, 0.3193, 0.8308, 0.3212, 0.8288, 0.3269, 0.8585, 0.3281, 0.8607, 0.3225, 0.9492, 0.3078, 0.9457, 0.3061, 0.9467, 0.3099, 0.9491, 0.313, 0.9696, 0.3272, 0.9657, 0.3255, 0.9638, 0.3285, 0.9685, 0.3307, 0.9737, 0.3281, 0.9696, 0.3272, 0.9685, 0.3307, 0.9737, 0.3316, 0.9696, 0.3272, 0.9737, 0.3281, 0.9738, 0.3316, 0.9685, 0.3307, 0.9657, 0.3255, 0.9696, 0.3272, 0.9685, 0.3307, 0.9638, 0.3285, 0.9462, 0.2593, 0.9475, 0.2565, 0.9447, 0.2541, 0.9427, 0.2585, 0.9475, 0.2565, 0.9503, 0.2554, 0.9491, 0.252, 0.9447, 0.2541, 0.983, 0.2568, 0.9843, 0.2596, 0.9878, 0.2588, 0.9858, 0.2544, 0.9802, 0.2557, 0.983, 0.2568, 0.9858, 0.2544, 0.9814, 0.2523, 0.9831, 0.327, 0.9803, 0.3281, 0.9816, 0.3314, 0.9859, 0.3294, 0.9843, 0.3242, 0.9831, 0.327, 0.9859, 0.3294, 0.9878, 0.325, 0.9803, 0.3281, 0.9831, 0.327, 0.9859, 0.3294, 0.9816, 0.3314, 0.9831, 0.327, 0.9843, 0.3243, 0.9878, 0.325, 0.9859, 0.3294, 0.9831, 0.2568, 0.9802, 0.2557, 0.9814, 0.2523, 0.9858, 0.2544, 0.9843, 0.2596, 0.9831, 0.2568, 0.9858, 0.2544, 0.9878, 0.2589, 0.9475, 0.2565, 0.9462, 0.2593, 0.9427, 0.2585, 0.9447, 0.2541, 0.9503, 0.2554, 0.9475, 0.2565, 0.9447, 0.2541, 0.9492, 0.252, 0.9467, 0.3099, 0.9457, 0.3061, 0.9422, 0.3066, 0.9435, 0.3114, 0.9491, 0.313, 0.9467, 0.3099, 0.9435, 0.3114, 0.9464, 0.3153, 0.9457, 0.3062, 0.9467, 0.31, 0.9434, 0.3114, 0.9421, 0.3066, 0.9467, 0.31, 0.9491, 0.313, 0.9464, 0.3153, 0.9434, 0.3114, 0.9843, 0.3243, 0.9843, 0.2596, 0.9878, 0.2589, 0.9878, 0.325, 0.9737, 0.3281, 0.9803, 0.3281, 0.9816, 0.3314, 0.9738, 0.3316, 0.9802, 0.2557, 0.9653, 0.2556, 0.9653, 0.252, 0.9814, 0.2523, 0.9653, 0.2556, 0.9503, 0.2554, 0.9492, 0.252, 0.9653, 0.252, 0.9491, 0.313, 0.9657, 0.3255, 0.9638, 0.3285, 0.9464, 0.3153, 0.9462, 0.2593, 0.9457, 0.3062, 0.9421, 0.3066, 0.9427, 0.2585, 0.9503, 0.2554, 0.9653, 0.2555, 0.9653, 0.252, 0.9491, 0.252, 0.9457, 0.3061, 0.9462, 0.2593, 0.9427, 0.2585, 0.9422, 0.3066, 0.9657, 0.3255, 0.9491, 0.313, 0.9464, 0.3153, 0.9638, 0.3285, 0.9653, 0.2555, 0.9802, 0.2557, 0.9814, 0.2523, 0.9653, 0.252, 0.9803, 0.3281, 0.9737, 0.3281, 0.9737, 0.3316, 0.9816, 0.3314, 0.9843, 0.2596, 0.9843, 0.3242, 0.9878, 0.325, 0.9878, 0.2588, 0.9503, 0.2554, 0.9503, 0.2595, 0.9462, 0.2593, 0.9475, 0.2565, 0.9457, 0.3062, 0.9491, 0.3078, 0.9491, 0.313, 0.9467, 0.31, 0.9802, 0.2557, 0.9831, 0.2568, 0.9843, 0.2596, 0.9802, 0.2597, 0.9653, 0.2556, 0.9802, 0.2557, 0.9802, 0.2597, 0.9663, 0.2596, 0.9695, 0.317, 0.9804, 0.3224, 0.9803, 0.3281, 0.9737, 0.3281, 0.9696, 0.3272, 0.9663, 0.2596, 0.9802, 0.2597, 0.9804, 0.3224, 0.9695, 0.317, 0.9462, 0.2593, 0.9503, 0.2595, 0.9491, 0.3078, 0.9457, 0.3062, 0.9802, 0.2597, 0.9843, 0.2596, 0.9843, 0.3243, 0.9804, 0.3224, 0.9802, 0.2557, 0.9802, 0.2597, 0.9843, 0.2596, 0.983, 0.2568, 0.9843, 0.3242, 0.9803, 0.3224, 0.9803, 0.3281, 0.9831, 0.327, 0.9503, 0.2554, 0.9475, 0.2565, 0.9462, 0.2593, 0.9503, 0.2595, 0.9503, 0.2595, 0.9462, 0.2593, 0.9457, 0.3061, 0.9492, 0.3078, 0.9843, 0.2596, 0.9802, 0.2597, 0.9803, 0.3224, 0.9843, 0.3242, 0.9663, 0.2596, 0.9503, 0.2595, 0.9492, 0.3078, 0.9695, 0.3169, 0.9695, 0.3169, 0.9492, 0.3078, 0.9491, 0.313, 0.9657, 0.3255, 0.9696, 0.3272, 0.9653, 0.2555, 0.9503, 0.2554, 0.9503, 0.2595, 0.9663, 0.2596, 0.9802, 0.2597, 0.9663, 0.2596, 0.9695, 0.3169, 0.9803, 0.3224, 0.9803, 0.3224, 0.9695, 0.3169, 0.9696, 0.3272, 0.9737, 0.3281, 0.9803, 0.3281, 0.9802, 0.2557, 0.9653, 0.2555, 0.9663, 0.2596, 0.9802, 0.2597, 0.9503, 0.2595, 0.9663, 0.2596, 0.9695, 0.317, 0.9491, 0.3078, 0.9491, 0.3078, 0.9695, 0.317, 0.9696, 0.3272, 0.9657, 0.3255, 0.9491, 0.313, 0.9503, 0.2554, 0.9653, 0.2556, 0.9663, 0.2596, 0.9503, 0.2595, 0.8869, 0.2575, 0.8529, 0.2561, 0.8533, 0.2525, 0.8869, 0.2539, 0.9204, 0.2545, 0.8869, 0.2575, 0.8869, 0.2539, 0.9201, 0.251, 0.8585, 0.3281, 0.8884, 0.3248, 0.8889, 0.3283, 0.8585, 0.3316, 0.8288, 0.3269, 0.8585, 0.3281, 0.8585, 0.3316, 0.8283, 0.3304, 0.8869, 0.2575, 0.9204, 0.2545, 0.9201, 0.251, 0.8869, 0.2539, 0.8529, 0.2561, 0.8869, 0.2575, 0.8869, 0.2539, 0.8533, 0.2525, 0.8585, 0.3281, 0.8288, 0.3269, 0.8283, 0.3304, 0.8585, 0.3316, 0.8884, 0.3248, 0.8585, 0.3281, 0.8585, 0.3316, 0.8889, 0.3283, 0.8327, 0.2538, 0.8308, 0.2562, 0.8276, 0.2545, 0.8308, 0.2507, 0.8357, 0.2531, 0.8327, 0.2538, 0.8308, 0.2507, 0.8355, 0.2495, 0.9305, 0.2559, 0.9301, 0.2536, 0.933, 0.251, 0.934, 0.2559, 0.9301, 0.2536, 0.9279, 0.2531, 0.9283, 0.2495, 0.933, 0.251, 0.9107, 0.3185, 0.9128, 0.3154, 0.916, 0.317, 0.9131, 0.3211, 0.9075, 0.3204, 0.9107, 0.3185, 0.9131, 0.3211, 0.9089, 0.3237, 0.8129, 0.3197, 0.8134, 0.3226, 0.8102, 0.3245, 0.8094, 0.3197, 0.8134, 0.3226, 0.8157, 0.3243, 0.8141, 0.3275, 0.8102, 0.3245, 0.9301, 0.2536, 0.9305, 0.2559, 0.934, 0.2559, 0.933, 0.251, 0.9279, 0.2531, 0.9301, 0.2536, 0.933, 0.251, 0.9283, 0.2495, 0.8308, 0.2562, 0.8327, 0.2538, 0.8308, 0.2507, 0.8276, 0.2545, 0.8327, 0.2538, 0.8357, 0.2531, 0.8355, 0.2495, 0.8308, 0.2507, 0.8134, 0.3226, 0.8129, 0.3197, 0.8094, 0.3197, 0.8102, 0.3245, 0.8157, 0.3243, 0.8134, 0.3226, 0.8102, 0.3245, 0.8141, 0.3275, 0.9128, 0.3154, 0.9107, 0.3185, 0.9131, 0.3211, 0.916, 0.317, 0.9107, 0.3185, 0.9075, 0.3204, 0.9089, 0.3237, 0.9131, 0.3211, 0.9204, 0.2545, 0.9279, 0.2531, 0.9283, 0.2495, 0.9201, 0.251, 0.9075, 0.3204, 0.8884, 0.3248, 0.8889, 0.3283, 0.9089, 0.3237, 0.9305, 0.2559, 0.9128, 0.3154, 0.916, 0.317, 0.934, 0.2559, 0.8529, 0.2561, 0.8357, 0.2531, 0.8355, 0.2495, 0.8533, 0.2525, 0.8157, 0.3243, 0.8288, 0.3269, 0.8283, 0.3304, 0.8141, 0.3275, 0.8308, 0.2562, 0.8129, 0.3197, 0.8094, 0.3197, 0.8276, 0.2545, 0.9279, 0.2531, 0.9204, 0.2545, 0.9201, 0.251, 0.9283, 0.2495, 0.9128, 0.3154, 0.9305, 0.2559, 0.934, 0.2559, 0.916, 0.317, 0.8884, 0.3248, 0.9075, 0.3204, 0.9089, 0.3237, 0.8889, 0.3283, 0.8357, 0.2531, 0.8529, 0.2561, 0.8533, 0.2525, 0.8355, 0.2495, 0.8129, 0.3197, 0.8308, 0.2562, 0.8276, 0.2545, 0.8094, 0.3197, 0.8288, 0.3269, 0.8157, 0.3243, 0.8141, 0.3275, 0.8283, 0.3304, 0.8869, 0.2575, 0.8846, 0.2631, 0.851, 0.2619, 0.8529, 0.2561, 0.9204, 0.2545, 0.9179, 0.26, 0.8846, 0.2631, 0.8869, 0.2575, 0.8869, 0.2575, 0.8846, 0.2631, 0.9179, 0.26, 0.9204, 0.2545, 0.9088, 0.3161, 0.8908, 0.3193, 0.8884, 0.3248, 0.9075, 0.3204, 0.8607, 0.3225, 0.8585, 0.3281, 0.8288, 0.3269, 0.8308, 0.3212, 0.8169, 0.32, 0.8157, 0.3243, 0.8288, 0.3269, 0.8308, 0.3212, 0.8169, 0.32, 0.8308, 0.3212, 0.8288, 0.3269, 0.8157, 0.3243, 0.9088, 0.3161, 0.9075, 0.3204, 0.8884, 0.3248, 0.8908, 0.3193, 0.8607, 0.3225, 0.8308, 0.3212, 0.851, 0.2619, 0.8846, 0.2631, 0.8908, 0.3193, 0.8607, 0.3225, 0.8846, 0.2631, 0.9179, 0.26, 0.8308, 0.3212, 0.8607, 0.3225, 0.8846, 0.2631, 0.851, 0.2619, 0.8607, 0.3225, 0.8908, 0.3193, 0.9179, 0.26, 0.8846, 0.2631, 0.8529, 0.2561, 0.851, 0.2619, 0.8846, 0.2631, 0.8869, 0.2575, 0.9266, 0.2571, 0.9088, 0.3161, 0.8908, 0.3193, 0.9179, 0.26, 0.8346, 0.2573, 0.8169, 0.32, 0.8129, 0.3197, 0.8308, 0.2562, 0.8346, 0.2573, 0.8308, 0.2562, 0.8327, 0.2538, 0.8357, 0.2531, 0.8346, 0.2573, 0.851, 0.2619, 0.8529, 0.2561, 0.8346, 0.2573, 0.8169, 0.32, 0.8308, 0.3212, 0.851, 0.2619, 0.9266, 0.2571, 0.9088, 0.3161, 0.9128, 0.3154, 0.9305, 0.2559, 0.9266, 0.2571, 0.9305, 0.2559, 0.9301, 0.2536, 0.9179, 0.26, 0.8908, 0.3193, 0.9088, 0.3161, 0.9266, 0.2571, 0.9088, 0.3161, 0.9075, 0.3204, 0.9107, 0.3185, 0.9204, 0.2545, 0.9179, 0.26, 0.9266, 0.2571, 0.9279, 0.2531, 0.8308, 0.2562, 0.8129, 0.3197, 0.8169, 0.32, 0.8346, 0.2573, 0.8134, 0.3226, 0.8157, 0.3243, 0.8169, 0.32, 0.8327, 0.2538, 0.8308, 0.2562, 0.8346, 0.2573, 0.851, 0.2619, 0.8308, 0.3212, 0.8169, 0.32, 0.8346, 0.2573, 0.8169, 0.32, 0.8157, 0.3243, 0.8134, 0.3226, 0.8529, 0.2561, 0.851, 0.2619, 0.8346, 0.2573, 0.8357, 0.2531, 0.9305, 0.2559, 0.9128, 0.3154, 0.9088, 0.3161, 0.9266, 0.2571, 0.9107, 0.3185, 0.9075, 0.3204, 0.9088, 0.3161, 0.9301, 0.2536, 0.9305, 0.2559, 0.9266, 0.2571, 0.9279, 0.2531, 0.9301, 0.2536, 0.9266, 0.2571, 0.9128, 0.3154, 0.9107, 0.3185, 0.9088, 0.3161, 0.8129, 0.3197, 0.8169, 0.32, 0.8134, 0.3226, 0.8357, 0.2531, 0.8346, 0.2573, 0.8327, 0.2538, 0.8357, 0.2531, 0.8327, 0.2538, 0.8346, 0.2573, 0.8129, 0.3197, 0.8134, 0.3226, 0.8169, 0.32, 0.9128, 0.3154, 0.9088, 0.3161, 0.9107, 0.3185, 0.9279, 0.2531, 0.9266, 0.2571, 0.9301, 0.2536])
me_windows.materials.append(mat_material)
me_windows.update()

# ---- objects
ob_main = bpy.data.objects.new('main', me_main)
ob_collider = bpy.data.objects.new('collider', me_cylinder)
ob_windows = bpy.data.objects.new('windows', me_windows)

# ---- transforms, parenting, visibility, modifiers, constraints
ob_main.location = (0.0, 0.0, 0.0)
_m = ob_main.modifiers.new('Auto Smooth', 'NODES')
_m.node_group = ng_auto_smooth
_gi = [s.identifier for s in ng_auto_smooth.interface.items_tree if s.item_type == 'SOCKET' and s.in_out == 'INPUT']
_m[_gi[1]] = 1.047  # Angle
ob_collider.location = (0.0, 0.0, 0.0)
ob_collider.rotation_euler = (0.0, -0.0, 0.1963)
ob_collider.hide_render = True
ob_windows.location = (0.0, 0.0, 0.0)
_m = ob_windows.modifiers.new('Auto Smooth', 'NODES')
_m.node_group = ng_auto_smooth
_gi = [s.identifier for s in ng_auto_smooth.interface.items_tree if s.item_type == 'SOCKET' and s.in_out == 'INPUT']
_m[_gi[1]] = 1.047  # Angle

# ---- collection membership
col_collection.objects.link(ob_main)
col_collection.objects.link(ob_collider)
col_collection.objects.link(ob_windows)

# ---- scene / render settings (as saved in the file)
scene.frame_start = 1; scene.frame_end = 250; scene.frame_set(1)
scene.render.engine = 'CYCLES'
scene.cycles.sampling_pattern = 'TABULATED_SOBOL'
scene.cycles.use_light_tree = False
scene.cycles.bake_type = 'AO'
scene.view_settings.view_transform = 'Filmic'
bpy.context.view_layer.update()

# ---- added for rendering (the .blend has no active camera and no usable light): camera, sun
cam_auto = bpy.data.cameras.new('AutoCamera')
cam_auto.lens = 50.0
cam_auto.sensor_width = 36.0
cam_auto.clip_end = 1000.0
ob_auto_camera = bpy.data.objects.new('AutoCamera', cam_auto)
scene.collection.objects.link(ob_auto_camera)
ob_auto_camera.location = (4.81122, -5.57347, 3.47398)
ob_auto_camera.rotation_euler = (1.09748, -7.21219e-08, 0.694738)
scene.camera = ob_auto_camera
light_auto_sun = bpy.data.lights.new('AutoSun', 'SUN')
light_auto_sun.energy = 3.0
light_auto_sun.angle = 0.0523599
ob_auto_sun = bpy.data.objects.new('AutoSun', light_auto_sun)
scene.collection.objects.link(ob_auto_sun)
ob_auto_sun.rotation_euler = (0.872665, 0.174533, 0.523599)
bpy.context.view_layer.update()
